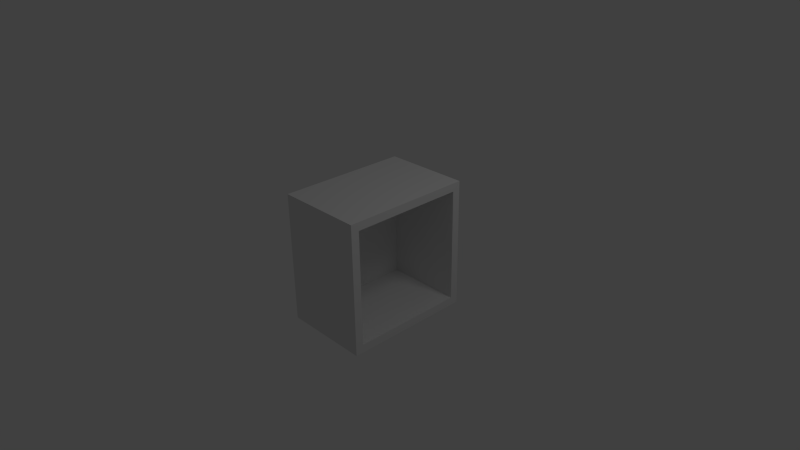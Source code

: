 # Source: Cabinet.blend  (saved by Blender 2.58.0; exported with 4.5.12 LTS)
import bpy
from mathutils import Matrix  # noqa: F401  (used for matrix-valued properties, if any)

bpy.ops.wm.read_factory_settings(use_empty=True)
scene = bpy.context.scene
scene.name = 'Scene'

# ---- collections
col_collection_1 = bpy.data.collections.new('Collection 1'); scene.collection.children.link(col_collection_1)

# ---- materials (node trees are filled in below, after node groups)
mat_material = bpy.data.materials.new('Material')
mat_material.alpha_threshold = 0.0
mat_material.use_transparent_shadow = False
mat_material.roughness = 0.5
mat_material.line_color = (0.0, 0.0, 0.0, 1.0)

# ---- material node trees

# ---- world
world_world = bpy.data.worlds.new('World'); scene.world = world_world
world_world.color = (0.05088, 0.05088, 0.05088)
world_world.use_sun_shadow = False
world_world.sun_shadow_jitter_overblur = 0.0
world_world.cycles.sampling_method = 'MANUAL'
world_world.cycles.sample_map_resolution = 256

# ---- cameras
cam_camera = bpy.data.cameras.new('Camera')
cam_camera.clip_end = 100.0
cam_camera.lens = 35.0
cam_camera.ortho_scale = 7.314
cam_camera.dof.focus_distance = 0.0
cam_camera.dof.aperture_fstop = 128.0

# ---- lights
light_lamp = bpy.data.lights.new('Lamp', 'POINT')
light_lamp.transmission_factor = 0.0
light_lamp.cutoff_distance = 30.0
light_lamp.energy = 100.0
light_lamp.shadow_buffer_clip_start = 1.001
light_lamp.shadow_soft_size = 1.0
light_lamp.shadow_maximum_resolution = 0.006
light_lamp.use_absolute_resolution = True
light_lamp.cycles.use_multiple_importance_sampling = False

# ---- meshes
me_cube = bpy.data.meshes.new('Cube')
me_cube.from_pydata([(1.0, 1.0, -1.0), (1.0, -1.0, -1.0), (-1.0, -1.0, -1.0), (-1.0, 1.0, -1.0), (1.0, 1.0, 1.0), (1.0, -1.0, 1.0), (-1.0, -1.0, 1.0), (-1.0, 1.0, 1.0), (1.0, -5.96e-08, -1.0), (1.788e-07, 1.0, -1.0), (1.0, 1.0, 0.0), (0.0, -1.0, -1.0), (1.0, -1.0, 0.0), (-1.0, 2.98e-07, -1.0), (-1.0, -1.0, 0.0), (-1.0, 1.0, 0.0), (1.0, -5.364e-07, 1.0), (2.384e-07, 1.0, 1.0), (-5.364e-07, -1.0, 1.0), (-1.0, 1.788e-07, 1.0), (8.941e-08, 1.192e-07, -1.0), (-1.192e-07, -1.788e-07, 1.0), (-2.682e-07, -1.0, 0.0), (-1.0, 2.384e-07, 0.0), (2.086e-07, 1.0, 0.0), (1.0, 0.5, -1.0), (1.0, -0.5, -1.0), (0.5, 1.0, -1.0), (-0.5, 1.0, -1.0), (1.0, 1.0, -0.5), (1.0, 1.0, 0.5), (0.5, -1.0, -1.0), (-0.5, -1.0, -1.0), (1.0, -1.0, -0.5), (1.0, -1.0, 0.5), (-1.0, -0.5, -1.0), (-1.0, 0.5, -1.0), (-1.0, -1.0, -0.5), (-1.0, -1.0, 0.5), (-1.0, 1.0, -0.5), (-1.0, 1.0, 0.5), (1.0, 0.5, 1.0), (1.0, -0.5, 1.0), (0.5, 1.0, 1.0), (-0.5, 1.0, 1.0), (0.5, -1.0, 1.0), (-0.5, -1.0, 1.0), (-1.0, -0.5, 1.0), (-1.0, 0.5, 1.0), (4.47e-08, -0.5, -1.0), (0.5, 2.98e-08, -1.0), (1.341e-07, 0.5, -1.0), (-0.5, 2.086e-07, -1.0), (-0.5, 0.0, 1.0), (5.96e-08, 0.5, 1.0), (0.5, -3.576e-07, 1.0), (-3.278e-07, -0.5, 1.0), (-4.023e-07, -1.0, 0.5), (0.5, -1.0, 0.0), (-1.341e-07, -1.0, -0.5), (-0.5, -1.0, 0.0), (-1.0, 2.086e-07, 0.5), (-1.0, -0.5, 0.0), (-1.0, 2.682e-07, -0.5), (-1.0, 0.5, 0.0), (1.937e-07, 1.0, -0.5), (0.5, 1.0, 0.0), (2.235e-07, 1.0, 0.5), (-0.5, 1.0, 0.0), (0.5, -0.5, -1.0), (0.5, 0.5, -1.0), (-0.5, -0.5, -1.0), (-0.5, 0.5, -1.0), (-0.5, 0.5, 1.0), (0.5, 0.5, 1.0), (-0.5, -0.5, 1.0), (0.5, -0.5, 1.0), (0.5, -1.0, 0.5), (0.5, -1.0, -0.5), (-0.5, -1.0, 0.5), (-0.5, -1.0, -0.5), (-1.0, -0.5, 0.5), (-1.0, -0.5, -0.5), (-1.0, 0.5, 0.5), (-1.0, 0.5, -0.5), (0.5, 1.0, -0.5), (0.5, 1.0, 0.5), (-0.5, 1.0, -0.5), (-0.5, 1.0, 0.5), (1.0, 0.75, -1.0), (1.0, 0.25, -1.0), (1.0, -0.75, -1.0), (1.0, -0.25, -1.0), (0.75, 1.0, -1.0), (0.25, 1.0, -1.0), (-0.75, 1.0, -1.0), (-0.25, 1.0, -1.0), (1.0, 1.0, -0.75), (1.0, 1.0, -0.25), (1.0, 1.0, 0.75), (1.0, 1.0, 0.25), (0.75, -1.0, -1.0), (0.25, -1.0, -1.0), (-0.75, -1.0, -1.0), (-0.25, -1.0, -1.0), (1.0, -1.0, -0.75), (1.0, -1.0, -0.25), (1.0, -1.0, 0.75), (1.0, -1.0, 0.25), (-1.0, -0.75, -1.0), (-1.0, -0.25, -1.0), (-1.0, 0.75, -1.0), (-1.0, 0.25, -1.0), (-1.0, -1.0, -0.75), (-1.0, -1.0, -0.25), (-1.0, -1.0, 0.75), (-1.0, -1.0, 0.25), (-1.0, 1.0, -0.75), (-1.0, 1.0, -0.25), (-1.0, 1.0, 0.75), (-1.0, 1.0, 0.25), (1.0, 0.75, 1.0), (1.0, 0.25, 1.0), (1.0, -0.75, 1.0), (1.0, -0.25, 1.0), (0.75, 1.0, 1.0), (0.25, 1.0, 1.0), (-0.75, 1.0, 1.0), (-0.25, 1.0, 1.0), (0.75, -1.0, 1.0), (0.25, -1.0, 1.0), (-0.75, -1.0, 1.0), (-0.25, -1.0, 1.0), (-1.0, -0.75, 1.0), (-1.0, -0.25, 1.0), (-1.0, 0.75, 1.0), (-1.0, 0.25, 1.0), (2.235e-08, -0.75, -1.0), (6.706e-08, -0.25, -1.0), (0.75, -1.49e-08, -1.0), (0.25, 7.451e-08, -1.0), (1.565e-07, 0.75, -1.0), (1.118e-07, 0.25, -1.0), (-0.75, 2.533e-07, -1.0), (-0.25, 1.639e-07, -1.0), (-0.75, 8.941e-08, 1.0), (-0.25, -8.941e-08, 1.0), (1.49e-07, 0.75, 1.0), (-2.98e-08, 0.25, 1.0), (0.75, -4.47e-07, 1.0), (0.25, -2.682e-07, 1.0), (-4.321e-07, -0.75, 1.0), (-2.235e-07, -0.25, 1.0), (-4.694e-07, -1.0, 0.75), (-3.353e-07, -1.0, 0.25), (0.75, -1.0, 0.0), (0.25, -1.0, 0.0), (-6.706e-08, -1.0, -0.75), (-2.012e-07, -1.0, -0.25), (-0.75, -1.0, 0.0), (-0.25, -1.0, 0.0), (-1.0, 1.937e-07, 0.75), (-1.0, 2.235e-07, 0.25), (-1.0, -0.75, 0.0), (-1.0, -0.25, 0.0), (-1.0, 2.831e-07, -0.75), (-1.0, 2.533e-07, -0.25), (-1.0, 0.75, 0.0), (-1.0, 0.25, 0.0), (1.863e-07, 1.0, -0.75), (2.012e-07, 1.0, -0.25), (0.75, 1.0, 0.0), (0.25, 1.0, 0.0), (2.31e-07, 1.0, 0.75), (2.161e-07, 1.0, 0.25), (-0.75, 1.0, 0.0), (-0.25, 1.0, 0.0), (0.5, -0.75, -1.0), (0.75, -0.5, -1.0), (0.5, -0.25, -1.0), (0.25, -0.5, -1.0), (0.5, 0.25, -1.0), (0.75, 0.5, -1.0), (0.5, 0.75, -1.0), (0.25, 0.5, -1.0), (-0.5, -0.75, -1.0), (-0.25, -0.5, -1.0), (-0.5, -0.25, -1.0), (-0.75, -0.5, -1.0), (-0.5, 0.25, -1.0), (-0.25, 0.5, -1.0), (-0.5, 0.75, -1.0), (-0.75, 0.5, -1.0), (-0.75, 0.5, 1.0), (-0.5, 0.75, 1.0), (-0.25, 0.5, 1.0), (-0.5, 0.25, 1.0), (0.25, 0.5, 1.0), (0.5, 0.75, 1.0), (0.75, 0.5, 1.0), (0.5, 0.25, 1.0), (-0.75, -0.5, 1.0), (-0.5, -0.25, 1.0), (-0.25, -0.5, 1.0), (-0.5, -0.75, 1.0), (0.25, -0.5, 1.0), (0.5, -0.25, 1.0), (0.75, -0.5, 1.0), (0.5, -0.75, 1.0), (0.5, -1.0, 0.75), (0.75, -1.0, 0.5), (0.5, -1.0, 0.25), (0.25, -1.0, 0.5), (0.5, -1.0, -0.25), (0.75, -1.0, -0.5), (0.5, -1.0, -0.75), (0.25, -1.0, -0.5), (-0.5, -1.0, 0.75), (-0.25, -1.0, 0.5), (-0.5, -1.0, 0.25), (-0.75, -1.0, 0.5), (-0.5, -1.0, -0.25), (-0.25, -1.0, -0.5), (-0.5, -1.0, -0.75), (-0.75, -1.0, -0.5), (-1.0, -0.5, 0.75), (-1.0, -0.75, 0.5), (-1.0, -0.5, 0.25), (-1.0, -0.25, 0.5), (-1.0, -0.5, -0.25), (-1.0, -0.75, -0.5), (-1.0, -0.5, -0.75), (-1.0, -0.25, -0.5), (-1.0, 0.5, 0.75), (-1.0, 0.25, 0.5), (-1.0, 0.5, 0.25), (-1.0, 0.75, 0.5), (-1.0, 0.5, -0.25), (-1.0, 0.25, -0.5), (-1.0, 0.5, -0.75), (-1.0, 0.75, -0.5), (0.5, 1.0, -0.75), (0.75, 1.0, -0.5), (0.5, 1.0, -0.25), (0.25, 1.0, -0.5), (0.5, 1.0, 0.25), (0.75, 1.0, 0.5), (0.5, 1.0, 0.75), (0.25, 1.0, 0.5), (-0.5, 1.0, -0.75), (-0.25, 1.0, -0.5), (-0.5, 1.0, -0.25), (-0.75, 1.0, -0.5), (-0.5, 1.0, 0.25), (-0.25, 1.0, 0.5), (-0.5, 1.0, 0.75), (-0.75, 1.0, 0.5), (0.75, -0.75, -1.0), (0.75, -0.25, -1.0), (0.25, -0.75, -1.0), (0.25, -0.25, -1.0), (0.75, 0.25, -1.0), (0.75, 0.75, -1.0), (0.25, 0.25, -1.0), (0.25, 0.75, -1.0), (-0.25, -0.75, -1.0), (-0.25, -0.25, -1.0), (-0.75, -0.75, -1.0), (-0.75, -0.25, -1.0), (-0.25, 0.25, -1.0), (-0.25, 0.75, -1.0), (-0.75, 0.25, -1.0), (-0.75, 0.75, -1.0), (-0.75, 0.75, 1.0), (-0.25, 0.75, 1.0), (-0.75, 0.25, 1.0), (-0.25, 0.25, 1.0), (0.25, 0.75, 1.0), (0.75, 0.75, 1.0), (0.25, 0.25, 1.0), (0.75, 0.25, 1.0), (-0.75, -0.25, 1.0), (-0.25, -0.25, 1.0), (-0.75, -0.75, 1.0), (-0.25, -0.75, 1.0), (0.25, -0.25, 1.0), (0.75, -0.25, 1.0), (0.25, -0.75, 1.0), (0.75, -0.75, 1.0), (0.75, -1.0, 0.75), (0.75, -1.0, 0.25), (0.25, -1.0, 0.75), (0.25, -1.0, 0.25), (0.75, -1.0, -0.25), (0.75, -1.0, -0.75), (0.25, -1.0, -0.25), (0.25, -1.0, -0.75), (-0.25, -1.0, 0.75), (-0.25, -1.0, 0.25), (-0.75, -1.0, 0.75), (-0.75, -1.0, 0.25), (-0.25, -1.0, -0.25), (-0.25, -1.0, -0.75), (-0.75, -1.0, -0.25), (-0.75, -1.0, -0.75), (-1.0, -0.75, 0.75), (-1.0, -0.75, 0.25), (-1.0, -0.25, 0.75), (-1.0, -0.25, 0.25), (-1.0, -0.75, -0.25), (-1.0, -0.75, -0.75), (-1.0, -0.25, -0.25), (-1.0, -0.25, -0.75), (-1.0, 0.25, 0.75), (-1.0, 0.25, 0.25), (-1.0, 0.75, 0.75), (-1.0, 0.75, 0.25), (-1.0, 0.25, -0.25), (-1.0, 0.25, -0.75), (-1.0, 0.75, -0.25), (-1.0, 0.75, -0.75), (0.75, 1.0, -0.75), (0.75, 1.0, -0.25), (0.25, 1.0, -0.75), (0.25, 1.0, -0.25), (0.75, 1.0, 0.25), (0.75, 1.0, 0.75), (0.25, 1.0, 0.25), (0.25, 1.0, 0.75), (-0.25, 1.0, -0.75), (-0.25, 1.0, -0.25), (-0.75, 1.0, -0.75), (-0.75, 1.0, -0.25), (-0.25, 1.0, 0.25), (-0.25, 1.0, 0.75), (-0.75, 1.0, 0.25), (-0.75, 1.0, 0.75), (1.0, 0.875, -1.0), (1.0, 0.625, -1.0), (1.0, 0.125, -1.0), (1.0, 0.375, -1.0), (1.0, -0.875, -1.0), (1.0, -0.625, -1.0), (1.0, -0.125, -1.0), (1.0, -0.375, -1.0), (0.875, 1.0, -1.0), (0.625, 1.0, -1.0), (0.125, 1.0, -1.0), (0.375, 1.0, -1.0), (-0.875, 1.0, -1.0), (-0.625, 1.0, -1.0), (-0.375, 1.0, -1.0), (-0.125, 1.0, -1.0), (1.0, 1.0, -0.875), (1.0, 1.0, -0.625), (1.0, 1.0, -0.125), (1.0, 1.0, -0.375), (1.0, 1.0, 0.875), (1.0, 1.0, 0.625), (1.0, 1.0, 0.125), (1.0, 1.0, 0.375), (0.875, -1.0, -1.0), (0.625, -1.0, -1.0), (0.125, -1.0, -1.0), (0.375, -1.0, -1.0), (-0.875, -1.0, -1.0), (-0.625, -1.0, -1.0), (-0.125, -1.0, -1.0), (-0.375, -1.0, -1.0), (1.0, -1.0, -0.875), (1.0, -1.0, -0.625), (1.0, -1.0, -0.125), (1.0, -1.0, -0.375), (1.0, -1.0, 0.875), (1.0, -1.0, 0.625), (1.0, -1.0, 0.125), (1.0, -1.0, 0.375), (-1.0, -0.875, -1.0), (-1.0, -0.625, -1.0), (-1.0, -0.125, -1.0), (-1.0, -0.375, -1.0), (-1.0, 0.875, -1.0), (-1.0, 0.625, -1.0), (-1.0, 0.125, -1.0), (-1.0, 0.375, -1.0), (-1.0, -1.0, -0.875), (-1.0, -1.0, -0.625), (-1.0, -1.0, -0.125), (-1.0, -1.0, -0.375), (-1.0, -1.0, 0.875), (-1.0, -1.0, 0.625), (-1.0, -1.0, 0.125), (-1.0, -1.0, 0.375), (-1.0, 1.0, -0.875), (-1.0, 1.0, -0.625), (-1.0, 1.0, -0.125), (-1.0, 1.0, -0.375), (-1.0, 1.0, 0.875), (-1.0, 1.0, 0.625), (-1.0, 1.0, 0.125), (-1.0, 1.0, 0.375), (1.0, 0.875, 1.0), (1.0, 0.625, 1.0), (1.0, 0.125, 1.0), (1.0, 0.375, 1.0), (1.0, -0.875, 1.0), (1.0, -0.625, 1.0), (1.0, -0.125, 1.0), (1.0, -0.375, 1.0), (0.875, 1.0, 1.0), (0.625, 1.0, 1.0), (0.125, 1.0, 1.0), (0.375, 1.0, 1.0), (-0.875, 1.0, 1.0), (-0.625, 1.0, 1.0), (-0.125, 1.0, 1.0), (-0.375, 1.0, 1.0), (0.875, -1.0, 1.0), (0.625, -1.0, 1.0), (0.125, -1.0, 1.0), (0.375, -1.0, 1.0), (-0.875, -1.0, 1.0), (-0.625, -1.0, 1.0), (-0.125, -1.0, 1.0), (-0.375, -1.0, 1.0), (-1.0, -0.875, 1.0), (-1.0, -0.625, 1.0), (-1.0, -0.125, 1.0), (-1.0, -0.375, 1.0), (-1.0, 0.875, 1.0), (-1.0, 0.625, 1.0), (-1.0, 0.125, 1.0), (-1.0, 0.375, 1.0), (1.118e-08, -0.875, -1.0), (3.353e-08, -0.625, -1.0), (7.823e-08, -0.125, -1.0), (5.588e-08, -0.375, -1.0), (0.875, -3.725e-08, -1.0), (0.625, 7.451e-09, -1.0), (0.125, 9.686e-08, -1.0), (0.375, 5.215e-08, -1.0), (1.676e-07, 0.875, -1.0), (1.453e-07, 0.625, -1.0), (1.006e-07, 0.125, -1.0), (1.229e-07, 0.375, -1.0), (-0.875, 2.757e-07, -1.0), (-0.625, 2.31e-07, -1.0), (-0.125, 1.416e-07, -1.0), (-0.375, 1.863e-07, -1.0), (-0.875, 1.341e-07, 1.0), (-0.625, 4.47e-08, 1.0), (-0.125, -1.341e-07, 1.0), (-0.375, -4.47e-08, 1.0), (1.937e-07, 0.875, 1.0), (1.043e-07, 0.625, 1.0), (-7.451e-08, 0.125, 1.0), (1.49e-08, 0.375, 1.0), (0.875, -4.917e-07, 1.0), (0.625, -4.023e-07, 1.0), (0.125, -2.235e-07, 1.0), (0.375, -3.129e-07, 1.0), (-4.843e-07, -0.875, 1.0), (-3.8e-07, -0.625, 1.0), (-1.714e-07, -0.125, 1.0), (-2.757e-07, -0.375, 1.0), (1.0, -5.066e-07, 0.875), (1.0, 0.875, 0.0), (1.0, -8.941e-08, -0.875), (1.0, -0.875, 0.0), (-5.029e-07, -1.0, 0.875), (-4.359e-07, -1.0, 0.625), (-3.017e-07, -1.0, 0.125), (-3.688e-07, -1.0, 0.375), (0.875, -1.0, 0.0), (0.625, -1.0, 0.0), (0.125, -1.0, 0.0), (0.375, -1.0, 0.0), (-3.353e-08, -1.0, -0.875), (-1.006e-07, -1.0, -0.625), (-2.347e-07, -1.0, -0.125), (-1.676e-07, -1.0, -0.375), (-0.875, -1.0, 0.0), (-0.625, -1.0, 0.0), (-0.125, -1.0, 0.0), (-0.375, -1.0, 0.0), (-1.0, 1.863e-07, 0.875), (-1.0, 2.012e-07, 0.625), (-1.0, 2.31e-07, 0.125), (-1.0, 2.161e-07, 0.375), (-1.0, -0.875, 0.0), (-1.0, -0.625, 0.0), (-1.0, -0.125, 0.0), (-1.0, -0.375, 0.0), (-1.0, 2.906e-07, -0.875), (-1.0, 2.757e-07, -0.625), (-1.0, 2.459e-07, -0.125), (-1.0, 2.608e-07, -0.375), (-1.0, 0.875, 0.0), (-1.0, 0.625, 0.0), (-1.0, 0.125, 0.0), (-1.0, 0.375, 0.0), (1.825e-07, 1.0, -0.875), (1.9e-07, 1.0, -0.625), (2.049e-07, 1.0, -0.125), (1.974e-07, 1.0, -0.375), (0.875, 1.0, 0.0), (0.625, 1.0, 0.0), (0.125, 1.0, 0.0), (0.375, 1.0, 0.0), (2.347e-07, 1.0, 0.875), (2.272e-07, 1.0, 0.625), (2.123e-07, 1.0, 0.125), (2.198e-07, 1.0, 0.375), (-0.875, 1.0, 0.0), (-0.625, 1.0, 0.0), (-0.125, 1.0, 0.0), (-0.375, 1.0, 0.0), (0.5, -0.875, -1.0), (0.5, -0.625, -1.0), (0.875, -0.5, -1.0), (0.625, -0.5, -1.0), (0.5, -0.125, -1.0), (0.5, -0.375, -1.0), (0.125, -0.5, -1.0), (0.375, -0.5, -1.0), (0.5, 0.125, -1.0), (0.5, 0.375, -1.0), (0.875, 0.5, -1.0), (0.625, 0.5, -1.0), (0.5, 0.875, -1.0), (0.5, 0.625, -1.0), (0.125, 0.5, -1.0), (0.375, 0.5, -1.0), (-0.5, -0.875, -1.0), (-0.5, -0.625, -1.0), (-0.125, -0.5, -1.0), (-0.375, -0.5, -1.0), (-0.5, -0.125, -1.0), (-0.5, -0.375, -1.0), (-0.875, -0.5, -1.0), (-0.625, -0.5, -1.0), (-0.5, 0.125, -1.0), (-0.5, 0.375, -1.0), (-0.125, 0.5, -1.0), (-0.375, 0.5, -1.0), (-0.5, 0.875, -1.0), (-0.5, 0.625, -1.0), (-0.875, 0.5, -1.0), (-0.625, 0.5, -1.0), (-0.875, 0.5, 1.0), (-0.625, 0.5, 1.0), (-0.5, 0.875, 1.0), (-0.5, 0.625, 1.0), (-0.125, 0.5, 1.0), (-0.375, 0.5, 1.0), (-0.5, 0.125, 1.0), (-0.5, 0.375, 1.0), (0.125, 0.5, 1.0), (0.375, 0.5, 1.0), (0.5, 0.875, 1.0), (0.5, 0.625, 1.0), (0.875, 0.5, 1.0), (0.625, 0.5, 1.0), (0.5, 0.125, 1.0), (0.5, 0.375, 1.0), (-0.875, -0.5, 1.0), (-0.625, -0.5, 1.0), (-0.5, -0.125, 1.0), (-0.5, -0.375, 1.0), (-0.125, -0.5, 1.0), (-0.375, -0.5, 1.0), (-0.5, -0.875, 1.0), (-0.5, -0.625, 1.0), (0.125, -0.5, 1.0), (0.375, -0.5, 1.0), (0.5, -0.125, 1.0), (0.5, -0.375, 1.0), (0.875, -0.5, 1.0), (0.625, -0.5, 1.0), (0.5, -0.875, 1.0), (0.5, -0.625, 1.0), (1.0, 0.5, 0.875), (1.0, 0.875, 0.5), (1.0, 0.875, -0.5), (1.0, 0.5, -0.875), (1.0, -0.5, 0.875), (1.0, -0.875, 0.5), (1.0, -0.5, -0.875), (1.0, -0.875, -0.5), (0.5, -1.0, 0.875), (0.5, -1.0, 0.625), (0.875, -1.0, 0.5), (0.625, -1.0, 0.5), (0.5, -1.0, 0.125), (0.5, -1.0, 0.375), (0.125, -1.0, 0.5), (0.375, -1.0, 0.5), (0.5, -1.0, -0.125), (0.5, -1.0, -0.375), (0.875, -1.0, -0.5), (0.625, -1.0, -0.5), (0.5, -1.0, -0.875), (0.5, -1.0, -0.625), (0.125, -1.0, -0.5), (0.375, -1.0, -0.5), (-0.5, -1.0, 0.875), (-0.5, -1.0, 0.625), (-0.125, -1.0, 0.5), (-0.375, -1.0, 0.5), (-0.5, -1.0, 0.125), (-0.5, -1.0, 0.375), (-0.875, -1.0, 0.5), (-0.625, -1.0, 0.5), (-0.5, -1.0, -0.125), (-0.5, -1.0, -0.375), (-0.125, -1.0, -0.5), (-0.375, -1.0, -0.5), (-0.5, -1.0, -0.875), (-0.5, -1.0, -0.625), (-0.875, -1.0, -0.5), (-0.625, -1.0, -0.5), (-1.0, -0.5, 0.875), (-1.0, -0.5, 0.625), (-1.0, -0.875, 0.5), (-1.0, -0.625, 0.5), (-1.0, -0.5, 0.125), (-1.0, -0.5, 0.375), (-1.0, -0.125, 0.5), (-1.0, -0.375, 0.5), (-1.0, -0.5, -0.125), (-1.0, -0.5, -0.375), (-1.0, -0.875, -0.5), (-1.0, -0.625, -0.5), (-1.0, -0.5, -0.875), (-1.0, -0.5, -0.625), (-1.0, -0.125, -0.5), (-1.0, -0.375, -0.5), (-1.0, 0.5, 0.875), (-1.0, 0.5, 0.625), (-1.0, 0.125, 0.5), (-1.0, 0.375, 0.5), (-1.0, 0.5, 0.125), (-1.0, 0.5, 0.375), (-1.0, 0.875, 0.5), (-1.0, 0.625, 0.5), (-1.0, 0.5, -0.125), (-1.0, 0.5, -0.375), (-1.0, 0.125, -0.5), (-1.0, 0.375, -0.5), (-1.0, 0.5, -0.875), (-1.0, 0.5, -0.625), (-1.0, 0.875, -0.5), (-1.0, 0.625, -0.5), (0.5, 1.0, -0.875), (0.5, 1.0, -0.625), (0.875, 1.0, -0.5), (0.625, 1.0, -0.5), (0.5, 1.0, -0.125), (0.5, 1.0, -0.375), (0.125, 1.0, -0.5), (0.375, 1.0, -0.5), (0.5, 1.0, 0.125), (0.5, 1.0, 0.375), (0.875, 1.0, 0.5), (0.625, 1.0, 0.5), (0.5, 1.0, 0.875), (0.5, 1.0, 0.625), (0.125, 1.0, 0.5), (0.375, 1.0, 0.5), (-0.5, 1.0, -0.875), (-0.5, 1.0, -0.625), (-0.125, 1.0, -0.5), (-0.375, 1.0, -0.5), (-0.5, 1.0, -0.125), (-0.5, 1.0, -0.375), (-0.875, 1.0, -0.5), (-0.625, 1.0, -0.5), (-0.5, 1.0, 0.125), (-0.5, 1.0, 0.375), (-0.125, 1.0, 0.5), (-0.375, 1.0, 0.5), (-0.5, 1.0, 0.875), (-0.5, 1.0, 0.625), (-0.875, 1.0, 0.5), (-0.625, 1.0, 0.5), (0.75, -0.875, -1.0), (0.875, -0.75, -1.0), (0.75, -0.625, -1.0), (0.625, -0.75, -1.0), (0.75, -0.375, -1.0), (0.875, -0.25, -1.0), (0.75, -0.125, -1.0), (0.625, -0.25, -1.0), (0.25, -0.875, -1.0), (0.375, -0.75, -1.0), (0.25, -0.625, -1.0), (0.125, -0.75, -1.0), (0.25, -0.375, -1.0), (0.375, -0.25, -1.0), (0.25, -0.125, -1.0), (0.125, -0.25, -1.0), (0.75, 0.125, -1.0), (0.875, 0.25, -1.0), (0.75, 0.375, -1.0), (0.625, 0.25, -1.0), (0.75, 0.625, -1.0), (0.875, 0.75, -1.0), (0.75, 0.875, -1.0), (0.625, 0.75, -1.0), (0.25, 0.125, -1.0), (0.375, 0.25, -1.0), (0.25, 0.375, -1.0), (0.125, 0.25, -1.0), (0.25, 0.625, -1.0), (0.375, 0.75, -1.0), (0.25, 0.875, -1.0), (0.125, 0.75, -1.0), (-0.25, -0.875, -1.0), (-0.125, -0.75, -1.0), (-0.25, -0.625, -1.0), (-0.375, -0.75, -1.0), (-0.25, -0.375, -1.0), (-0.125, -0.25, -1.0), (-0.25, -0.125, -1.0), (-0.375, -0.25, -1.0), (-0.75, -0.875, -1.0), (-0.625, -0.75, -1.0), (-0.75, -0.625, -1.0), (-0.875, -0.75, -1.0), (-0.75, -0.375, -1.0), (-0.625, -0.25, -1.0), (-0.75, -0.125, -1.0), (-0.875, -0.25, -1.0), (-0.25, 0.125, -1.0), (-0.125, 0.25, -1.0), (-0.25, 0.375, -1.0), (-0.375, 0.25, -1.0), (-0.25, 0.625, -1.0), (-0.125, 0.75, -1.0), (-0.25, 0.875, -1.0), (-0.375, 0.75, -1.0), (-0.75, 0.125, -1.0), (-0.625, 0.25, -1.0), (-0.75, 0.375, -1.0), (-0.875, 0.25, -1.0), (-0.75, 0.625, -1.0), (-0.625, 0.75, -1.0), (-0.75, 0.875, -1.0), (-0.875, 0.75, -1.0), (-0.875, 0.75, 1.0), (-0.75, 0.875, 1.0), (-0.625, 0.75, 1.0), (-0.75, 0.625, 1.0), (-0.375, 0.75, 1.0), (-0.25, 0.875, 1.0), (-0.125, 0.75, 1.0), (-0.25, 0.625, 1.0), (-0.875, 0.25, 1.0), (-0.75, 0.375, 1.0), (-0.625, 0.25, 1.0), (-0.75, 0.125, 1.0), (-0.375, 0.25, 1.0), (-0.25, 0.375, 1.0), (-0.125, 0.25, 1.0), (-0.25, 0.125, 1.0), (0.125, 0.75, 1.0), (0.25, 0.875, 1.0), (0.375, 0.75, 1.0), (0.25, 0.625, 1.0), (0.625, 0.75, 1.0), (0.75, 0.875, 1.0), (0.875, 0.75, 1.0), (0.75, 0.625, 1.0), (0.125, 0.25, 1.0), (0.25, 0.375, 1.0), (0.375, 0.25, 1.0), (0.25, 0.125, 1.0), (0.625, 0.25, 1.0), (0.75, 0.375, 1.0), (0.875, 0.25, 1.0), (0.75, 0.125, 1.0), (-0.875, -0.25, 1.0), (-0.75, -0.125, 1.0), (-0.625, -0.25, 1.0), (-0.75, -0.375, 1.0), (-0.375, -0.25, 1.0), (-0.25, -0.125, 1.0), (-0.125, -0.25, 1.0), (-0.25, -0.375, 1.0), (-0.875, -0.75, 1.0), (-0.75, -0.625, 1.0), (-0.625, -0.75, 1.0), (-0.75, -0.875, 1.0), (-0.375, -0.75, 1.0), (-0.25, -0.625, 1.0), (-0.125, -0.75, 1.0), (-0.25, -0.875, 1.0), (0.125, -0.25, 1.0), (0.25, -0.125, 1.0), (0.375, -0.25, 1.0), (0.25, -0.375, 1.0), (0.625, -0.25, 1.0), (0.75, -0.125, 1.0), (0.875, -0.25, 1.0), (0.75, -0.375, 1.0), (0.125, -0.75, 1.0), (0.25, -0.625, 1.0), (0.375, -0.75, 1.0), (0.25, -0.875, 1.0), (0.625, -0.75, 1.0), (0.75, -0.625, 1.0), (0.875, -0.75, 1.0), (0.75, -0.875, 1.0), (1.0, 0.75, 0.875), (1.0, 0.875, 0.75), (1.0, 0.875, 0.25), (1.0, 0.25, 0.875), (1.0, 0.875, -0.25), (1.0, 0.875, -0.75), (1.0, 0.75, -0.875), (1.0, 0.25, -0.875), (1.0, -0.25, 0.875), (1.0, -0.75, 0.875), (1.0, -0.875, 0.75), (1.0, -0.875, 0.25), (1.0, -0.25, -0.875), (1.0, -0.875, -0.25), (1.0, -0.75, -0.875), (1.0, -0.875, -0.75), (0.75, -1.0, 0.875), (0.875, -1.0, 0.75), (0.75, -1.0, 0.625), (0.625, -1.0, 0.75), (0.75, -1.0, 0.375), (0.875, -1.0, 0.25), (0.75, -1.0, 0.125), (0.625, -1.0, 0.25), (0.25, -1.0, 0.875), (0.375, -1.0, 0.75), (0.25, -1.0, 0.625), (0.125, -1.0, 0.75), (0.25, -1.0, 0.375), (0.375, -1.0, 0.25), (0.25, -1.0, 0.125), (0.125, -1.0, 0.25), (0.75, -1.0, -0.125), (0.875, -1.0, -0.25), (0.75, -1.0, -0.375), (0.625, -1.0, -0.25), (0.75, -1.0, -0.625), (0.875, -1.0, -0.75), (0.75, -1.0, -0.875), (0.625, -1.0, -0.75), (0.25, -1.0, -0.125), (0.375, -1.0, -0.25), (0.25, -1.0, -0.375), (0.125, -1.0, -0.25), (0.25, -1.0, -0.625), (0.375, -1.0, -0.75), (0.25, -1.0, -0.875), (0.125, -1.0, -0.75), (-0.25, -1.0, 0.875), (-0.125, -1.0, 0.75), (-0.25, -1.0, 0.625), (-0.375, -1.0, 0.75), (-0.25, -1.0, 0.375), (-0.125, -1.0, 0.25), (-0.25, -1.0, 0.125), (-0.375, -1.0, 0.25), (-0.75, -1.0, 0.875), (-0.625, -1.0, 0.75), (-0.75, -1.0, 0.625), (-0.875, -1.0, 0.75), (-0.75, -1.0, 0.375), (-0.625, -1.0, 0.25), (-0.75, -1.0, 0.125), (-0.875, -1.0, 0.25), (-0.25, -1.0, -0.125), (-0.125, -1.0, -0.25), (-0.25, -1.0, -0.375), (-0.375, -1.0, -0.25), (-0.25, -1.0, -0.625), (-0.125, -1.0, -0.75), (-0.25, -1.0, -0.875), (-0.375, -1.0, -0.75), (-0.75, -1.0, -0.125), (-0.625, -1.0, -0.25), (-0.75, -1.0, -0.375), (-0.875, -1.0, -0.25), (-0.75, -1.0, -0.625), (-0.625, -1.0, -0.75), (-0.75, -1.0, -0.875), (-0.875, -1.0, -0.75), (-1.0, -0.75, 0.875), (-1.0, -0.875, 0.75), (-1.0, -0.75, 0.625), (-1.0, -0.625, 0.75), (-1.0, -0.75, 0.375), (-1.0, -0.875, 0.25), (-1.0, -0.75, 0.125), (-1.0, -0.625, 0.25), (-1.0, -0.25, 0.875), (-1.0, -0.375, 0.75), (-1.0, -0.25, 0.625), (-1.0, -0.125, 0.75), (-1.0, -0.25, 0.375), (-1.0, -0.375, 0.25), (-1.0, -0.25, 0.125), (-1.0, -0.125, 0.25), (-1.0, -0.75, -0.125), (-1.0, -0.875, -0.25), (-1.0, -0.75, -0.375), (-1.0, -0.625, -0.25), (-1.0, -0.75, -0.625), (-1.0, -0.875, -0.75), (-1.0, -0.75, -0.875), (-1.0, -0.625, -0.75), (-1.0, -0.25, -0.125), (-1.0, -0.375, -0.25), (-1.0, -0.25, -0.375), (-1.0, -0.125, -0.25), (-1.0, -0.25, -0.625), (-1.0, -0.375, -0.75), (-1.0, -0.25, -0.875), (-1.0, -0.125, -0.75), (-1.0, 0.25, 0.875), (-1.0, 0.125, 0.75), (-1.0, 0.25, 0.625), (-1.0, 0.375, 0.75), (-1.0, 0.25, 0.375), (-1.0, 0.125, 0.25), (-1.0, 0.25, 0.125), (-1.0, 0.375, 0.25), (-1.0, 0.75, 0.875), (-1.0, 0.625, 0.75), (-1.0, 0.75, 0.625), (-1.0, 0.875, 0.75), (-1.0, 0.75, 0.375), (-1.0, 0.625, 0.25), (-1.0, 0.75, 0.125), (-1.0, 0.875, 0.25), (-1.0, 0.25, -0.125), (-1.0, 0.125, -0.25), (-1.0, 0.25, -0.375), (-1.0, 0.375, -0.25), (-1.0, 0.25, -0.625), (-1.0, 0.125, -0.75), (-1.0, 0.25, -0.875), (-1.0, 0.375, -0.75), (-1.0, 0.75, -0.125), (-1.0, 0.625, -0.25), (-1.0, 0.75, -0.375), (-1.0, 0.875, -0.25), (-1.0, 0.75, -0.625), (-1.0, 0.625, -0.75), (-1.0, 0.75, -0.875), (-1.0, 0.875, -0.75), (0.75, 1.0, -0.875), (0.875, 1.0, -0.75), (0.75, 1.0, -0.625), (0.625, 1.0, -0.75), (0.75, 1.0, -0.375), (0.875, 1.0, -0.25), (0.75, 1.0, -0.125), (0.625, 1.0, -0.25), (0.25, 1.0, -0.875), (0.375, 1.0, -0.75), (0.25, 1.0, -0.625), (0.125, 1.0, -0.75), (0.25, 1.0, -0.375), (0.375, 1.0, -0.25), (0.25, 1.0, -0.125), (0.125, 1.0, -0.25), (0.75, 1.0, 0.125), (0.875, 1.0, 0.25), (0.75, 1.0, 0.375), (0.625, 1.0, 0.25), (0.75, 1.0, 0.625), (0.875, 1.0, 0.75), (0.75, 1.0, 0.875), (0.625, 1.0, 0.75), (0.25, 1.0, 0.125), (0.375, 1.0, 0.25), (0.25, 1.0, 0.375), (0.125, 1.0, 0.25), (0.25, 1.0, 0.625), (0.375, 1.0, 0.75), (0.25, 1.0, 0.875), (0.125, 1.0, 0.75), (-0.25, 1.0, -0.875), (-0.125, 1.0, -0.75), (-0.25, 1.0, -0.625), (-0.375, 1.0, -0.75), (-0.25, 1.0, -0.375), (-0.125, 1.0, -0.25), (-0.25, 1.0, -0.125), (-0.375, 1.0, -0.25), (-0.75, 1.0, -0.875), (-0.625, 1.0, -0.75), (-0.75, 1.0, -0.625), (-0.875, 1.0, -0.75), (-0.75, 1.0, -0.375), (-0.625, 1.0, -0.25), (-0.75, 1.0, -0.125), (-0.875, 1.0, -0.25), (-0.25, 1.0, 0.125), (-0.125, 1.0, 0.25), (-0.25, 1.0, 0.375), (-0.375, 1.0, 0.25), (-0.25, 1.0, 0.625), (-0.125, 1.0, 0.75), (-0.25, 1.0, 0.875), (-0.375, 1.0, 0.75), (-0.75, 1.0, 0.125), (-0.625, 1.0, 0.25), (-0.75, 1.0, 0.375), (-0.875, 1.0, 0.25), (-0.75, 1.0, 0.625), (-0.625, 1.0, 0.75), (-0.75, 1.0, 0.875), (-0.875, 1.0, 0.75), (0.875, -0.875, -1.0), (0.875, -0.625, -1.0), (0.625, -0.875, -1.0), (0.625, -0.625, -1.0), (0.875, -0.375, -1.0), (0.875, -0.125, -1.0), (0.625, -0.375, -1.0), (0.625, -0.125, -1.0), (0.375, -0.875, -1.0), (0.375, -0.625, -1.0), (0.125, -0.875, -1.0), (0.125, -0.625, -1.0), (0.375, -0.375, -1.0), (0.375, -0.125, -1.0), (0.125, -0.375, -1.0), (0.125, -0.125, -1.0), (0.875, 0.125, -1.0), (0.875, 0.375, -1.0), (0.625, 0.125, -1.0), (0.625, 0.375, -1.0), (0.875, 0.625, -1.0), (0.875, 0.875, -1.0), (0.625, 0.625, -1.0), (0.625, 0.875, -1.0), (0.375, 0.125, -1.0), (0.375, 0.375, -1.0), (0.125, 0.125, -1.0), (0.125, 0.375, -1.0), (0.375, 0.625, -1.0), (0.375, 0.875, -1.0), (0.125, 0.625, -1.0), (0.125, 0.875, -1.0), (-0.125, -0.875, -1.0), (-0.125, -0.625, -1.0), (-0.375, -0.875, -1.0), (-0.375, -0.625, -1.0), (-0.125, -0.375, -1.0), (-0.125, -0.125, -1.0), (-0.375, -0.375, -1.0), (-0.375, -0.125, -1.0), (-0.625, -0.875, -1.0), (-0.625, -0.625, -1.0), (-0.875, -0.875, -1.0), (-0.875, -0.625, -1.0), (-0.625, -0.375, -1.0), (-0.625, -0.125, -1.0), (-0.875, -0.375, -1.0), (-0.875, -0.125, -1.0), (-0.125, 0.125, -1.0), (-0.125, 0.375, -1.0), (-0.375, 0.125, -1.0), (-0.375, 0.375, -1.0), (-0.125, 0.625, -1.0), (-0.125, 0.875, -1.0), (-0.375, 0.625, -1.0), (-0.375, 0.875, -1.0), (-0.625, 0.125, -1.0), (-0.625, 0.375, -1.0), (-0.875, 0.125, -1.0), (-0.875, 0.375, -1.0), (-0.625, 0.625, -1.0), (-0.625, 0.875, -1.0), (-0.875, 0.625, -1.0), (-0.875, 0.875, -1.0), (-0.875, 0.875, 1.0), (-0.625, 0.875, 1.0), (-0.875, 0.625, 1.0), (-0.625, 0.625, 1.0), (-0.375, 0.875, 1.0), (-0.125, 0.875, 1.0), (-0.375, 0.625, 1.0), (-0.125, 0.625, 1.0), (-0.875, 0.375, 1.0), (-0.625, 0.375, 1.0), (-0.875, 0.125, 1.0), (-0.625, 0.125, 1.0), (-0.375, 0.375, 1.0), (-0.125, 0.375, 1.0), (-0.375, 0.125, 1.0), (-0.125, 0.125, 1.0), (0.125, 0.875, 1.0), (0.375, 0.875, 1.0), (0.125, 0.625, 1.0), (0.375, 0.625, 1.0), (0.625, 0.875, 1.0), (0.875, 0.875, 1.0), (0.625, 0.625, 1.0), (0.875, 0.625, 1.0), (0.125, 0.375, 1.0), (0.375, 0.375, 1.0), (0.125, 0.125, 1.0), (0.375, 0.125, 1.0), (0.625, 0.375, 1.0), (0.875, 0.375, 1.0), (0.625, 0.125, 1.0), (0.875, 0.125, 1.0), (-0.875, -0.125, 1.0), (-0.625, -0.125, 1.0), (-0.875, -0.375, 1.0), (-0.625, -0.375, 1.0), (-0.375, -0.125, 1.0), (-0.125, -0.125, 1.0), (-0.375, -0.375, 1.0), (-0.125, -0.375, 1.0), (-0.875, -0.625, 1.0), (-0.625, -0.625, 1.0), (-0.875, -0.875, 1.0), (-0.625, -0.875, 1.0), (-0.375, -0.625, 1.0), (-0.125, -0.625, 1.0), (-0.375, -0.875, 1.0), (-0.125, -0.875, 1.0), (0.125, -0.125, 1.0), (0.375, -0.125, 1.0), (0.125, -0.375, 1.0), (0.375, -0.375, 1.0), (0.625, -0.125, 1.0), (0.875, -0.125, 1.0), (0.625, -0.375, 1.0), (0.875, -0.375, 1.0), (0.125, -0.625, 1.0), (0.375, -0.625, 1.0), (0.125, -0.875, 1.0), (0.375, -0.875, 1.0), (0.625, -0.625, 1.0), (0.875, -0.625, 1.0), (0.625, -0.875, 1.0), (0.875, -0.875, 1.0), (1.0, 0.875, 0.875), (1.0, 0.875, 0.625), (1.0, 0.625, 0.875), (1.0, 0.875, 0.375), (1.0, 0.875, 0.125), (1.0, 0.375, 0.875), (1.0, 0.125, 0.875), (1.0, 0.875, -0.125), (1.0, 0.875, -0.375), (1.0, 0.875, -0.625), (1.0, 0.875, -0.875), (1.0, 0.625, -0.875), (1.0, 0.375, -0.875), (1.0, 0.125, -0.875), (1.0, -0.125, 0.875), (1.0, -0.375, 0.875), (1.0, -0.625, 0.875), (1.0, -0.875, 0.875), (1.0, -0.875, 0.625), (1.0, -0.875, 0.375), (1.0, -0.875, 0.125), (1.0, -0.125, -0.875), (1.0, -0.375, -0.875), (1.0, -0.875, -0.125), (1.0, -0.875, -0.375), (1.0, -0.625, -0.875), (1.0, -0.875, -0.625), (1.0, -0.875, -0.875), (0.875, -1.0, 0.875), (0.875, -1.0, 0.625), (0.625, -1.0, 0.875), (0.625, -1.0, 0.625), (0.875, -1.0, 0.375), (0.875, -1.0, 0.125), (0.625, -1.0, 0.375), (0.625, -1.0, 0.125), (0.375, -1.0, 0.875), (0.375, -1.0, 0.625), (0.125, -1.0, 0.875), (0.125, -1.0, 0.625), (0.375, -1.0, 0.375), (0.375, -1.0, 0.125), (0.125, -1.0, 0.375), (0.125, -1.0, 0.125), (0.875, -1.0, -0.125), (0.875, -1.0, -0.375), (0.625, -1.0, -0.125), (0.625, -1.0, -0.375), (0.875, -1.0, -0.625), (0.875, -1.0, -0.875), (0.625, -1.0, -0.625), (0.625, -1.0, -0.875), (0.375, -1.0, -0.125), (0.375, -1.0, -0.375), (0.125, -1.0, -0.125), (0.125, -1.0, -0.375), (0.375, -1.0, -0.625), (0.375, -1.0, -0.875), (0.125, -1.0, -0.625), (0.125, -1.0, -0.875), (-0.125, -1.0, 0.875), (-0.125, -1.0, 0.625), (-0.375, -1.0, 0.875), (-0.375, -1.0, 0.625), (-0.125, -1.0, 0.375), (-0.125, -1.0, 0.125), (-0.375, -1.0, 0.375), (-0.375, -1.0, 0.125), (-0.625, -1.0, 0.875), (-0.625, -1.0, 0.625), (-0.875, -1.0, 0.875), (-0.875, -1.0, 0.625), (-0.625, -1.0, 0.375), (-0.625, -1.0, 0.125), (-0.875, -1.0, 0.375), (-0.875, -1.0, 0.125), (-0.125, -1.0, -0.125), (-0.125, -1.0, -0.375), (-0.375, -1.0, -0.125), (-0.375, -1.0, -0.375), (-0.125, -1.0, -0.625), (-0.125, -1.0, -0.875), (-0.375, -1.0, -0.625), (-0.375, -1.0, -0.875), (-0.625, -1.0, -0.125), (-0.625, -1.0, -0.375), (-0.875, -1.0, -0.125), (-0.875, -1.0, -0.375), (-0.625, -1.0, -0.625), (-0.625, -1.0, -0.875), (-0.875, -1.0, -0.625), (-0.875, -1.0, -0.875), (-1.0, -0.875, 0.875), (-1.0, -0.875, 0.625), (-1.0, -0.625, 0.875), (-1.0, -0.625, 0.625), (-1.0, -0.875, 0.375), (-1.0, -0.875, 0.125), (-1.0, -0.625, 0.375), (-1.0, -0.625, 0.125), (-1.0, -0.375, 0.875), (-1.0, -0.375, 0.625), (-1.0, -0.125, 0.875), (-1.0, -0.125, 0.625), (-1.0, -0.375, 0.375), (-1.0, -0.375, 0.125), (-1.0, -0.125, 0.375), (-1.0, -0.125, 0.125), (-1.0, -0.875, -0.125), (-1.0, -0.875, -0.375), (-1.0, -0.625, -0.125), (-1.0, -0.625, -0.375), (-1.0, -0.875, -0.625), (-1.0, -0.875, -0.875), (-1.0, -0.625, -0.625), (-1.0, -0.625, -0.875), (-1.0, -0.375, -0.125), (-1.0, -0.375, -0.375), (-1.0, -0.125, -0.125), (-1.0, -0.125, -0.375), (-1.0, -0.375, -0.625), (-1.0, -0.375, -0.875), (-1.0, -0.125, -0.625), (-1.0, -0.125, -0.875), (-1.0, 0.125, 0.875), (-1.0, 0.125, 0.625), (-1.0, 0.375, 0.875), (-1.0, 0.375, 0.625), (-1.0, 0.125, 0.375), (-1.0, 0.125, 0.125), (-1.0, 0.375, 0.375), (-1.0, 0.375, 0.125), (-1.0, 0.625, 0.875), (-1.0, 0.625, 0.625), (-1.0, 0.875, 0.875), (-1.0, 0.875, 0.625), (-1.0, 0.625, 0.375), (-1.0, 0.625, 0.125), (-1.0, 0.875, 0.375), (-1.0, 0.875, 0.125), (-1.0, 0.125, -0.125), (-1.0, 0.125, -0.375), (-1.0, 0.375, -0.125), (-1.0, 0.375, -0.375), (-1.0, 0.125, -0.625), (-1.0, 0.125, -0.875), (-1.0, 0.375, -0.625), (-1.0, 0.375, -0.875), (-1.0, 0.625, -0.125), (-1.0, 0.625, -0.375), (-1.0, 0.875, -0.125), (-1.0, 0.875, -0.375), (-1.0, 0.625, -0.625), (-1.0, 0.625, -0.875), (-1.0, 0.875, -0.625), (-1.0, 0.875, -0.875), (0.875, 1.0, -0.875), (0.875, 1.0, -0.625), (0.625, 1.0, -0.875), (0.625, 1.0, -0.625), (0.875, 1.0, -0.375), (0.875, 1.0, -0.125), (0.625, 1.0, -0.375), (0.625, 1.0, -0.125), (0.375, 1.0, -0.875), (0.375, 1.0, -0.625), (0.125, 1.0, -0.875), (0.125, 1.0, -0.625), (0.375, 1.0, -0.375), (0.375, 1.0, -0.125), (0.125, 1.0, -0.375), (0.125, 1.0, -0.125), (0.875, 1.0, 0.125), (0.875, 1.0, 0.375), (0.625, 1.0, 0.125), (0.625, 1.0, 0.375), (0.875, 1.0, 0.625), (0.875, 1.0, 0.875), (0.625, 1.0, 0.625), (0.625, 1.0, 0.875), (0.375, 1.0, 0.125), (0.375, 1.0, 0.375), (0.125, 1.0, 0.125), (0.125, 1.0, 0.375), (0.375, 1.0, 0.625), (0.375, 1.0, 0.875), (0.125, 1.0, 0.625), (0.125, 1.0, 0.875), (-0.125, 1.0, -0.875), (-0.125, 1.0, -0.625), (-0.375, 1.0, -0.875), (-0.375, 1.0, -0.625), (-0.125, 1.0, -0.375), (-0.125, 1.0, -0.125), (-0.375, 1.0, -0.375), (-0.375, 1.0, -0.125), (-0.625, 1.0, -0.875), (-0.625, 1.0, -0.625), (-0.875, 1.0, -0.875), (-0.875, 1.0, -0.625), (-0.625, 1.0, -0.375), (-0.625, 1.0, -0.125), (-0.875, 1.0, -0.375), (-0.875, 1.0, -0.125), (-0.125, 1.0, 0.125), (-0.125, 1.0, 0.375), (-0.375, 1.0, 0.125), (-0.375, 1.0, 0.375), (-0.125, 1.0, 0.625), (-0.125, 1.0, 0.875), (-0.375, 1.0, 0.625), (-0.375, 1.0, 0.875), (-0.625, 1.0, 0.125), (-0.625, 1.0, 0.375), (-0.875, 1.0, 0.125), (-0.875, 1.0, 0.375), (-0.625, 1.0, 0.625), (-0.625, 1.0, 0.875), (-0.875, 1.0, 0.625), (-0.875, 1.0, 0.875), (-0.7849, 0.875, -0.875), (-0.7849, 0.875, -0.625), (-0.7849, 0.625, -0.875), (-0.7849, 0.625, -0.625), (-0.7849, 0.875, -0.375), (-0.7849, 0.875, -0.125), (-0.7849, 0.625, -0.375), (-0.7849, 0.625, -0.125), (-0.7849, 0.375, -0.875), (-0.7849, 0.375, -0.625), (-0.7849, 0.125, -0.875), (-0.7849, 0.125, -0.625), (-0.7849, 0.375, -0.375), (-0.7849, 0.375, -0.125), (-0.7849, 0.125, -0.375), (-0.7849, 0.125, -0.125), (-0.7849, 0.875, 0.125), (-0.7849, 0.875, 0.375), (-0.7849, 0.625, 0.125), (-0.7849, 0.625, 0.375), (-0.7849, 0.875, 0.625), (-0.7849, 0.875, 0.875), (-0.7849, 0.625, 0.625), (-0.7849, 0.625, 0.875), (-0.7849, 0.375, 0.125), (-0.7849, 0.375, 0.375), (-0.7849, 0.125, 0.125), (-0.7849, 0.125, 0.375), (-0.7849, 0.375, 0.625), (-0.7849, 0.375, 0.875), (-0.7849, 0.125, 0.625), (-0.7849, 0.125, 0.875), (-0.7849, -0.125, -0.875), (-0.7849, -0.125, -0.625), (-0.7849, -0.375, -0.875), (-0.7849, -0.375, -0.625), (-0.7849, -0.125, -0.375), (-0.7849, -0.125, -0.125), (-0.7849, -0.375, -0.375), (-0.7849, -0.375, -0.125), (-0.7849, -0.625, -0.875), (-0.7849, -0.625, -0.625), (-0.7849, -0.875, -0.875), (-0.7849, -0.875, -0.625), (-0.7849, -0.625, -0.375), (-0.7849, -0.625, -0.125), (-0.7849, -0.875, -0.375), (-0.7849, -0.875, -0.125), (-0.7849, -0.125, 0.125), (-0.7849, -0.125, 0.375), (-0.7849, -0.375, 0.125), (-0.7849, -0.375, 0.375), (-0.7849, -0.125, 0.625), (-0.7849, -0.125, 0.875), (-0.7849, -0.375, 0.625), (-0.7849, -0.375, 0.875), (-0.7849, -0.625, 0.125), (-0.7849, -0.625, 0.375), (-0.7849, -0.875, 0.125), (-0.7849, -0.875, 0.375), (-0.7849, -0.625, 0.625), (-0.7849, -0.625, 0.875), (-0.7849, -0.875, 0.625), (-0.7849, -0.875, 0.875), (-0.7849, 0.875, -0.75), (-0.7849, 0.75, -0.875), (-0.7849, 0.625, -0.75), (-0.7849, 0.75, -0.625), (-0.7849, 0.875, -0.25), (-0.7849, 0.75, -0.375), (-0.7849, 0.625, -0.25), (-0.7849, 0.75, -0.125), (-0.7849, 0.375, -0.75), (-0.7849, 0.25, -0.875), (-0.7849, 0.125, -0.75), (-0.7849, 0.25, -0.625), (-0.7849, 0.375, -0.25), (-0.7849, 0.25, -0.375), (-0.7849, 0.125, -0.25), (-0.7849, 0.25, -0.125), (-0.7849, 0.875, 0.25), (-0.7849, 0.75, 0.125), (-0.7849, 0.625, 0.25), (-0.7849, 0.75, 0.375), (-0.7849, 0.875, 0.75), (-0.7849, 0.75, 0.625), (-0.7849, 0.625, 0.75), (-0.7849, 0.75, 0.875), (-0.7849, 0.375, 0.25), (-0.7849, 0.25, 0.125), (-0.7849, 0.125, 0.25), (-0.7849, 0.25, 0.375), (-0.7849, 0.375, 0.75), (-0.7849, 0.25, 0.625), (-0.7849, 0.125, 0.75), (-0.7849, 0.25, 0.875), (-0.7849, -0.125, -0.75), (-0.7849, -0.25, -0.875), (-0.7849, -0.375, -0.75), (-0.7849, -0.25, -0.625), (-0.7849, -0.125, -0.25), (-0.7849, -0.25, -0.375), (-0.7849, -0.375, -0.25), (-0.7849, -0.25, -0.125), (-0.7849, -0.625, -0.75), (-0.7849, -0.75, -0.875), (-0.7849, -0.875, -0.75), (-0.7849, -0.75, -0.625), (-0.7849, -0.625, -0.25), (-0.7849, -0.75, -0.375), (-0.7849, -0.875, -0.25), (-0.7849, -0.75, -0.125), (-0.7849, -0.125, 0.25), (-0.7849, -0.25, 0.125), (-0.7849, -0.375, 0.25), (-0.7849, -0.25, 0.375), (-0.7849, -0.125, 0.75), (-0.7849, -0.25, 0.625), (-0.7849, -0.375, 0.75), (-0.7849, -0.25, 0.875), (-0.7849, -0.625, 0.25), (-0.7849, -0.75, 0.125), (-0.7849, -0.875, 0.25), (-0.7849, -0.75, 0.375), (-0.7849, -0.625, 0.75), (-0.7849, -0.75, 0.625), (-0.7849, -0.875, 0.75), (-0.7849, -0.75, 0.875), (-0.7849, 0.625, -0.5), (-0.7849, 0.875, -0.5), (-0.7849, 0.5, -0.625), (-0.7849, 0.5, -0.875), (-0.7849, 0.375, -0.5), (-0.7849, 0.125, -0.5), (-0.7849, 0.5, -0.375), (-0.7849, 0.5, -0.125), (-0.7849, 0.625, 0.5), (-0.7849, 0.875, 0.5), (-0.7849, 0.5, 0.375), (-0.7849, 0.5, 0.125), (-0.7849, 0.375, 0.5), (-0.7849, 0.125, 0.5), (-0.7849, 0.5, 0.625), (-0.7849, 0.5, 0.875), (-0.7849, -0.375, -0.5), (-0.7849, -0.125, -0.5), (-0.7849, -0.5, -0.625), (-0.7849, -0.5, -0.875), (-0.7849, -0.625, -0.5), (-0.7849, -0.875, -0.5), (-0.7849, -0.5, -0.375), (-0.7849, -0.5, -0.125), (-0.7849, -0.375, 0.5), (-0.7849, -0.125, 0.5), (-0.7849, -0.5, 0.375), (-0.7849, -0.5, 0.125), (-0.7849, -0.625, 0.5), (-0.7849, -0.875, 0.5), (-0.7849, -0.5, 0.625), (-0.7849, -0.5, 0.875), (-0.7849, 0.375, 0.0), (-0.7849, 0.125, 0.0), (-0.7849, 0.625, 0.0), (-0.7849, 0.875, 0.0), (-0.7849, 2.608e-07, -0.375), (-0.7849, 2.459e-07, -0.125), (-0.7849, 2.757e-07, -0.625), (-0.7849, 2.906e-07, -0.875), (-0.7849, -0.375, 0.0), (-0.7849, -0.125, 0.0), (-0.7849, -0.625, 0.0), (-0.7849, -0.875, 0.0), (-0.7849, 2.161e-07, 0.375), (-0.7849, 2.31e-07, 0.125), (-0.7849, 2.012e-07, 0.625), (-0.7849, 1.863e-07, 0.875), (-0.7849, 0.75, -0.75), (-0.7849, 0.75, -0.25), (-0.7849, 0.25, -0.75), (-0.7849, 0.25, -0.25), (-0.7849, 0.75, 0.25), (-0.7849, 0.75, 0.75), (-0.7849, 0.25, 0.25), (-0.7849, 0.25, 0.75), (-0.7849, -0.25, -0.75), (-0.7849, -0.25, -0.25), (-0.7849, -0.75, -0.75), (-0.7849, -0.75, -0.25), (-0.7849, -0.25, 0.25), (-0.7849, -0.25, 0.75), (-0.7849, -0.75, 0.25), (-0.7849, -0.75, 0.75), (-0.7849, 0.75, -0.5), (-0.7849, 0.5, -0.75), (-0.7849, 0.25, -0.5), (-0.7849, 0.5, -0.25), (-0.7849, 0.75, 0.5), (-0.7849, 0.5, 0.25), (-0.7849, 0.25, 0.5), (-0.7849, 0.5, 0.75), (-0.7849, -0.25, -0.5), (-0.7849, -0.5, -0.75), (-0.7849, -0.75, -0.5), (-0.7849, -0.5, -0.25), (-0.7849, -0.25, 0.5), (-0.7849, -0.5, 0.25), (-0.7849, -0.75, 0.5), (-0.7849, -0.5, 0.75), (-0.7849, 0.25, 0.0), (-0.7849, 0.75, 0.0), (-0.7849, 2.533e-07, -0.25), (-0.7849, 2.831e-07, -0.75), (-0.7849, -0.25, 0.0), (-0.7849, -0.75, 0.0), (-0.7849, 2.235e-07, 0.25), (-0.7849, 1.937e-07, 0.75), (-0.7849, 0.5, -0.5), (-0.7849, 0.5, 0.5), (-0.7849, -0.5, -0.5), (-0.7849, -0.5, 0.5), (-0.7849, 0.5, 0.0), (-0.7849, 2.682e-07, -0.5), (-0.7849, -0.5, 0.0), (-0.7849, 2.086e-07, 0.5), (-0.7849, 2.384e-07, 0.0)], [], [(341, 1, 361, 1021), (91, 341, 1021, 686), (1021, 361, 101, 685), (686, 1021, 685, 257), (342, 91, 686, 1022), (26, 342, 1022, 519), (1022, 686, 257, 687), (519, 1022, 687, 178), (685, 101, 362, 1023), (257, 685, 1023, 688), (1023, 362, 31, 517), (688, 1023, 517, 177), (687, 257, 688, 1024), (178, 687, 1024, 520), (1024, 688, 177, 518), (520, 1024, 518, 69), (344, 26, 519, 1025), (92, 344, 1025, 690), (1025, 519, 178, 689), (690, 1025, 689, 258), (343, 92, 690, 1026), (8, 343, 1026, 437), (1026, 690, 258, 691), (437, 1026, 691, 139), (689, 178, 520, 1027), (258, 689, 1027, 692), (1027, 520, 69, 522), (692, 1027, 522, 179), (691, 258, 692, 1028), (139, 691, 1028, 438), (1028, 692, 179, 521), (438, 1028, 521, 50), (517, 31, 364, 1029), (177, 517, 1029, 694), (1029, 364, 102, 693), (694, 1029, 693, 259), (518, 177, 694, 1030), (69, 518, 1030, 524), (1030, 694, 259, 695), (524, 1030, 695, 180), (693, 102, 363, 1031), (259, 693, 1031, 696), (1031, 363, 11, 433), (696, 1031, 433, 137), (695, 259, 696, 1032), (180, 695, 1032, 523), (1032, 696, 137, 434), (523, 1032, 434, 49), (522, 69, 524, 1033), (179, 522, 1033, 698), (1033, 524, 180, 697), (698, 1033, 697, 260), (521, 179, 698, 1034), (50, 521, 1034, 440), (1034, 698, 260, 699), (440, 1034, 699, 140), (697, 180, 523, 1035), (260, 697, 1035, 700), (1035, 523, 49, 436), (700, 1035, 436, 138), (699, 260, 700, 1036), (140, 699, 1036, 439), (1036, 700, 138, 435), (439, 1036, 435, 20), (339, 8, 437, 1037), (90, 339, 1037, 702), (1037, 437, 139, 701), (702, 1037, 701, 261), (340, 90, 702, 1038), (25, 340, 1038, 527), (1038, 702, 261, 703), (527, 1038, 703, 182), (701, 139, 438, 1039), (261, 701, 1039, 704), (1039, 438, 50, 525), (704, 1039, 525, 181), (703, 261, 704, 1040), (182, 703, 1040, 528), (1040, 704, 181, 526), (528, 1040, 526, 70), (338, 25, 527, 1041), (89, 338, 1041, 706), (1041, 527, 182, 705), (706, 1041, 705, 262), (337, 89, 706, 1042), (0, 337, 1042, 345), (1042, 706, 262, 707), (345, 1042, 707, 93), (705, 182, 528, 1043), (262, 705, 1043, 708), (1043, 528, 70, 530), (708, 1043, 530, 183), (707, 262, 708, 1044), (93, 707, 1044, 346), (1044, 708, 183, 529), (346, 1044, 529, 27), (525, 50, 440, 1045), (181, 525, 1045, 710), (1045, 440, 140, 709), (710, 1045, 709, 263), (526, 181, 710, 1046), (70, 526, 1046, 532), (1046, 710, 263, 711), (532, 1046, 711, 184), (709, 140, 439, 1047), (263, 709, 1047, 712), (1047, 439, 20, 443), (712, 1047, 443, 142), (711, 263, 712, 1048), (184, 711, 1048, 531), (1048, 712, 142, 444), (531, 1048, 444, 51), (530, 70, 532, 1049), (183, 530, 1049, 714), (1049, 532, 184, 713), (714, 1049, 713, 264), (529, 183, 714, 1050), (27, 529, 1050, 348), (1050, 714, 264, 715), (348, 1050, 715, 94), (713, 184, 531, 1051), (264, 713, 1051, 716), (1051, 531, 51, 442), (716, 1051, 442, 141), (715, 264, 716, 1052), (94, 715, 1052, 347), (1052, 716, 141, 441), (347, 1052, 441, 9), (433, 11, 367, 1053), (137, 433, 1053, 718), (1053, 367, 104, 717), (718, 1053, 717, 265), (434, 137, 718, 1054), (49, 434, 1054, 535), (1054, 718, 265, 719), (535, 1054, 719, 186), (717, 104, 368, 1055), (265, 717, 1055, 720), (1055, 368, 32, 533), (720, 1055, 533, 185), (719, 265, 720, 1056), (186, 719, 1056, 536), (1056, 720, 185, 534), (536, 1056, 534, 71), (436, 49, 535, 1057), (138, 436, 1057, 722), (1057, 535, 186, 721), (722, 1057, 721, 266), (435, 138, 722, 1058), (20, 435, 1058, 447), (1058, 722, 266, 723), (447, 1058, 723, 144), (721, 186, 536, 1059), (266, 721, 1059, 724), (1059, 536, 71, 538), (724, 1059, 538, 187), (723, 266, 724, 1060), (144, 723, 1060, 448), (1060, 724, 187, 537), (448, 1060, 537, 52), (533, 32, 366, 1061), (185, 533, 1061, 726), (1061, 366, 103, 725), (726, 1061, 725, 267), (534, 185, 726, 1062), (71, 534, 1062, 540), (1062, 726, 267, 727), (540, 1062, 727, 188), (725, 103, 365, 1063), (267, 725, 1063, 728), (1063, 365, 2, 377), (728, 1063, 377, 109), (727, 267, 728, 1064), (188, 727, 1064, 539), (1064, 728, 109, 378), (539, 1064, 378, 35), (538, 71, 540, 1065), (187, 538, 1065, 730), (1065, 540, 188, 729), (730, 1065, 729, 268), (537, 187, 730, 1066), (52, 537, 1066, 446), (1066, 730, 268, 731), (446, 1066, 731, 143), (729, 188, 539, 1067), (268, 729, 1067, 732), (1067, 539, 35, 380), (732, 1067, 380, 110), (731, 268, 732, 1068), (143, 731, 1068, 445), (1068, 732, 110, 379), (445, 1068, 379, 13), (443, 20, 447, 1069), (142, 443, 1069, 734), (1069, 447, 144, 733), (734, 1069, 733, 269), (444, 142, 734, 1070), (51, 444, 1070, 543), (1070, 734, 269, 735), (543, 1070, 735, 190), (733, 144, 448, 1071), (269, 733, 1071, 736), (1071, 448, 52, 541), (736, 1071, 541, 189), (735, 269, 736, 1072), (190, 735, 1072, 544), (1072, 736, 189, 542), (544, 1072, 542, 72), (442, 51, 543, 1073), (141, 442, 1073, 738), (1073, 543, 190, 737), (738, 1073, 737, 270), (441, 141, 738, 1074), (9, 441, 1074, 352), (1074, 738, 270, 739), (352, 1074, 739, 96), (737, 190, 544, 1075), (270, 737, 1075, 740), (1075, 544, 72, 546), (740, 1075, 546, 191), (739, 270, 740, 1076), (96, 739, 1076, 351), (1076, 740, 191, 545), (351, 1076, 545, 28), (541, 52, 446, 1077), (189, 541, 1077, 742), (1077, 446, 143, 741), (742, 1077, 741, 271), (542, 189, 742, 1078), (72, 542, 1078, 548), (1078, 742, 271, 743), (548, 1078, 743, 192), (741, 143, 445, 1079), (271, 741, 1079, 744), (1079, 445, 13, 383), (744, 1079, 383, 112), (743, 271, 744, 1080), (192, 743, 1080, 547), (1080, 744, 112, 384), (547, 1080, 384, 36), (546, 72, 548, 1081), (191, 546, 1081, 746), (1081, 548, 192, 745), (746, 1081, 745, 272), (545, 191, 746, 1082), (28, 545, 1082, 350), (1082, 746, 272, 747), (350, 1082, 747, 95), (745, 192, 547, 1083), (272, 745, 1083, 748), (1083, 547, 36, 382), (748, 1083, 382, 111), (747, 272, 748, 1084), (95, 747, 1084, 349), (1084, 748, 111, 381), (349, 1084, 381, 3), (413, 7, 429, 1085), (127, 413, 1085, 750), (1085, 429, 135, 749), (750, 1085, 749, 273), (414, 127, 750, 1086), (44, 414, 1086, 551), (1086, 750, 273, 751), (551, 1086, 751, 194), (749, 135, 430, 1087), (273, 749, 1087, 752), (1087, 430, 48, 549), (752, 1087, 549, 193), (751, 273, 752, 1088), (194, 751, 1088, 552), (1088, 752, 193, 550), (552, 1088, 550, 73), (416, 44, 551, 1089), (128, 416, 1089, 754), (1089, 551, 194, 753), (754, 1089, 753, 274), (415, 128, 754, 1090), (17, 415, 1090, 453), (1090, 754, 274, 755), (453, 1090, 755, 147), (753, 194, 552, 1091), (274, 753, 1091, 756), (1091, 552, 73, 554), (756, 1091, 554, 195), (755, 274, 756, 1092), (147, 755, 1092, 454), (1092, 756, 195, 553), (454, 1092, 553, 54), (549, 48, 432, 1093), (193, 549, 1093, 758), (1093, 432, 136, 757), (758, 1093, 757, 275), (550, 193, 758, 1094), (73, 550, 1094, 556), (1094, 758, 275, 759), (556, 1094, 759, 196), (757, 136, 431, 1095), (275, 757, 1095, 760), (1095, 431, 19, 449), (760, 1095, 449, 145), (759, 275, 760, 1096), (196, 759, 1096, 555), (1096, 760, 145, 450), (555, 1096, 450, 53), (554, 73, 556, 1097), (195, 554, 1097, 762), (1097, 556, 196, 761), (762, 1097, 761, 276), (553, 195, 762, 1098), (54, 553, 1098, 456), (1098, 762, 276, 763), (456, 1098, 763, 148), (761, 196, 555, 1099), (276, 761, 1099, 764), (1099, 555, 53, 452), (764, 1099, 452, 146), (763, 276, 764, 1100), (148, 763, 1100, 455), (1100, 764, 146, 451), (455, 1100, 451, 21), (411, 17, 453, 1101), (126, 411, 1101, 766), (1101, 453, 147, 765), (766, 1101, 765, 277), (412, 126, 766, 1102), (43, 412, 1102, 559), (1102, 766, 277, 767), (559, 1102, 767, 198), (765, 147, 454, 1103), (277, 765, 1103, 768), (1103, 454, 54, 557), (768, 1103, 557, 197), (767, 277, 768, 1104), (198, 767, 1104, 560), (1104, 768, 197, 558), (560, 1104, 558, 74), (410, 43, 559, 1105), (125, 410, 1105, 770), (1105, 559, 198, 769), (770, 1105, 769, 278), (409, 125, 770, 1106), (4, 409, 1106, 401), (1106, 770, 278, 771), (401, 1106, 771, 121), (769, 198, 560, 1107), (278, 769, 1107, 772), (1107, 560, 74, 562), (772, 1107, 562, 199), (771, 278, 772, 1108), (121, 771, 1108, 402), (1108, 772, 199, 561), (402, 1108, 561, 41), (557, 54, 456, 1109), (197, 557, 1109, 774), (1109, 456, 148, 773), (774, 1109, 773, 279), (558, 197, 774, 1110), (74, 558, 1110, 564), (1110, 774, 279, 775), (564, 1110, 775, 200), (773, 148, 455, 1111), (279, 773, 1111, 776), (1111, 455, 21, 459), (776, 1111, 459, 150), (775, 279, 776, 1112), (200, 775, 1112, 563), (1112, 776, 150, 460), (563, 1112, 460, 55), (562, 74, 564, 1113), (199, 562, 1113, 778), (1113, 564, 200, 777), (778, 1113, 777, 280), (561, 199, 778, 1114), (41, 561, 1114, 404), (1114, 778, 280, 779), (404, 1114, 779, 122), (777, 200, 563, 1115), (280, 777, 1115, 780), (1115, 563, 55, 458), (780, 1115, 458, 149), (779, 280, 780, 1116), (122, 779, 1116, 403), (1116, 780, 149, 457), (403, 1116, 457, 16), (449, 19, 427, 1117), (145, 449, 1117, 782), (1117, 427, 134, 781), (782, 1117, 781, 281), (450, 145, 782, 1118), (53, 450, 1118, 567), (1118, 782, 281, 783), (567, 1118, 783, 202), (781, 134, 428, 1119), (281, 781, 1119, 784), (1119, 428, 47, 565), (784, 1119, 565, 201), (783, 281, 784, 1120), (202, 783, 1120, 568), (1120, 784, 201, 566), (568, 1120, 566, 75), (452, 53, 567, 1121), (146, 452, 1121, 786), (1121, 567, 202, 785), (786, 1121, 785, 282), (451, 146, 786, 1122), (21, 451, 1122, 463), (1122, 786, 282, 787), (463, 1122, 787, 152), (785, 202, 568, 1123), (282, 785, 1123, 788), (1123, 568, 75, 570), (788, 1123, 570, 203), (787, 282, 788, 1124), (152, 787, 1124, 464), (1124, 788, 203, 569), (464, 1124, 569, 56), (565, 47, 426, 1125), (201, 565, 1125, 790), (1125, 426, 133, 789), (790, 1125, 789, 283), (566, 201, 790, 1126), (75, 566, 1126, 572), (1126, 790, 283, 791), (572, 1126, 791, 204), (789, 133, 425, 1127), (283, 789, 1127, 792), (1127, 425, 6, 421), (792, 1127, 421, 131), (791, 283, 792, 1128), (204, 791, 1128, 571), (1128, 792, 131, 422), (571, 1128, 422, 46), (570, 75, 572, 1129), (203, 570, 1129, 794), (1129, 572, 204, 793), (794, 1129, 793, 284), (569, 203, 794, 1130), (56, 569, 1130, 462), (1130, 794, 284, 795), (462, 1130, 795, 151), (793, 204, 571, 1131), (284, 793, 1131, 796), (1131, 571, 46, 424), (796, 1131, 424, 132), (795, 284, 796, 1132), (151, 795, 1132, 461), (1132, 796, 132, 423), (461, 1132, 423, 18), (459, 21, 463, 1133), (150, 459, 1133, 798), (1133, 463, 152, 797), (798, 1133, 797, 285), (460, 150, 798, 1134), (55, 460, 1134, 575), (1134, 798, 285, 799), (575, 1134, 799, 206), (797, 152, 464, 1135), (285, 797, 1135, 800), (1135, 464, 56, 573), (800, 1135, 573, 205), (799, 285, 800, 1136), (206, 799, 1136, 576), (1136, 800, 205, 574), (576, 1136, 574, 76), (458, 55, 575, 1137), (149, 458, 1137, 802), (1137, 575, 206, 801), (802, 1137, 801, 286), (457, 149, 802, 1138), (16, 457, 1138, 407), (1138, 802, 286, 803), (407, 1138, 803, 124), (801, 206, 576, 1139), (286, 801, 1139, 804), (1139, 576, 76, 578), (804, 1139, 578, 207), (803, 286, 804, 1140), (124, 803, 1140, 408), (1140, 804, 207, 577), (408, 1140, 577, 42), (573, 56, 462, 1141), (205, 573, 1141, 806), (1141, 462, 151, 805), (806, 1141, 805, 287), (574, 205, 806, 1142), (76, 574, 1142, 580), (1142, 806, 287, 807), (580, 1142, 807, 208), (805, 151, 461, 1143), (287, 805, 1143, 808), (1143, 461, 18, 419), (808, 1143, 419, 130), (807, 287, 808, 1144), (208, 807, 1144, 579), (1144, 808, 130, 420), (579, 1144, 420, 45), (578, 76, 580, 1145), (207, 578, 1145, 810), (1145, 580, 208, 809), (810, 1145, 809, 288), (577, 207, 810, 1146), (42, 577, 1146, 406), (1146, 810, 288, 811), (406, 1146, 811, 123), (809, 208, 579, 1147), (288, 809, 1147, 812), (1147, 579, 45, 418), (812, 1147, 418, 129), (811, 288, 812, 1148), (123, 811, 1148, 405), (1148, 812, 129, 417), (405, 1148, 417, 5), (357, 4, 401, 1149), (99, 357, 1149, 814), (1149, 401, 121, 813), (358, 99, 814, 1150), (30, 358, 1150, 582), (813, 121, 402, 1151), (1151, 402, 41, 581), (360, 30, 582, 1152), (100, 360, 1152, 815), (359, 100, 815, 1153), (10, 359, 1153, 466), (581, 41, 404, 1154), (1154, 404, 122, 816), (816, 122, 403, 1155), (1155, 403, 16, 465), (355, 10, 466, 1156), (98, 355, 1156, 817), (356, 98, 817, 1157), (29, 356, 1157, 583), (354, 29, 583, 1158), (97, 354, 1158, 818), (353, 97, 818, 1159), (0, 353, 1159, 337), (337, 1159, 819, 89), (89, 819, 1160, 338), (338, 1160, 584, 25), (25, 584, 1161, 340), (340, 1161, 820, 90), (90, 820, 1162, 339), (339, 1162, 467, 8), (465, 16, 407, 1163), (1163, 407, 124, 821), (821, 124, 408, 1164), (1164, 408, 42, 585), (585, 42, 406, 1165), (1165, 406, 123, 822), (822, 123, 405, 1166), (1166, 405, 5, 373), (823, 1166, 373, 107), (1167, 823, 107, 374), (586, 1167, 374, 34), (1168, 586, 34, 376), (824, 1168, 376, 108), (1169, 824, 108, 375), (468, 1169, 375, 12), (8, 467, 1170, 343), (343, 1170, 825, 92), (92, 825, 1171, 344), (344, 1171, 587, 26), (1172, 468, 12, 371), (826, 1172, 371, 106), (1173, 826, 106, 372), (588, 1173, 372, 33), (26, 587, 1174, 342), (342, 1174, 827, 91), (1175, 588, 33, 370), (828, 1175, 370, 105), (91, 827, 1176, 341), (1176, 828, 105, 369), (341, 1176, 369, 1), (373, 5, 417, 1177), (107, 373, 1177, 830), (1177, 417, 129, 829), (830, 1177, 829, 289), (374, 107, 830, 1178), (34, 374, 1178, 591), (1178, 830, 289, 831), (591, 1178, 831, 210), (829, 129, 418, 1179), (289, 829, 1179, 832), (1179, 418, 45, 589), (832, 1179, 589, 209), (831, 289, 832, 1180), (210, 831, 1180, 592), (1180, 832, 209, 590), (592, 1180, 590, 77), (376, 34, 591, 1181), (108, 376, 1181, 834), (1181, 591, 210, 833), (834, 1181, 833, 290), (375, 108, 834, 1182), (12, 375, 1182, 473), (1182, 834, 290, 835), (473, 1182, 835, 155), (833, 210, 592, 1183), (290, 833, 1183, 836), (1183, 592, 77, 594), (836, 1183, 594, 211), (835, 290, 836, 1184), (155, 835, 1184, 474), (1184, 836, 211, 593), (474, 1184, 593, 58), (589, 45, 420, 1185), (209, 589, 1185, 838), (1185, 420, 130, 837), (838, 1185, 837, 291), (590, 209, 838, 1186), (77, 590, 1186, 596), (1186, 838, 291, 839), (596, 1186, 839, 212), (837, 130, 419, 1187), (291, 837, 1187, 840), (1187, 419, 18, 469), (840, 1187, 469, 153), (839, 291, 840, 1188), (212, 839, 1188, 595), (1188, 840, 153, 470), (595, 1188, 470, 57), (594, 77, 596, 1189), (211, 594, 1189, 842), (1189, 596, 212, 841), (842, 1189, 841, 292), (593, 211, 842, 1190), (58, 593, 1190, 476), (1190, 842, 292, 843), (476, 1190, 843, 156), (841, 212, 595, 1191), (292, 841, 1191, 844), (1191, 595, 57, 472), (844, 1191, 472, 154), (843, 292, 844, 1192), (156, 843, 1192, 475), (1192, 844, 154, 471), (475, 1192, 471, 22), (371, 12, 473, 1193), (106, 371, 1193, 846), (1193, 473, 155, 845), (846, 1193, 845, 293), (372, 106, 846, 1194), (33, 372, 1194, 599), (1194, 846, 293, 847), (599, 1194, 847, 214), (845, 155, 474, 1195), (293, 845, 1195, 848), (1195, 474, 58, 597), (848, 1195, 597, 213), (847, 293, 848, 1196), (214, 847, 1196, 600), (1196, 848, 213, 598), (600, 1196, 598, 78), (370, 33, 599, 1197), (105, 370, 1197, 850), (1197, 599, 214, 849), (850, 1197, 849, 294), (369, 105, 850, 1198), (1, 369, 1198, 361), (1198, 850, 294, 851), (361, 1198, 851, 101), (849, 214, 600, 1199), (294, 849, 1199, 852), (1199, 600, 78, 602), (852, 1199, 602, 215), (851, 294, 852, 1200), (101, 851, 1200, 362), (1200, 852, 215, 601), (362, 1200, 601, 31), (597, 58, 476, 1201), (213, 597, 1201, 854), (1201, 476, 156, 853), (854, 1201, 853, 295), (598, 213, 854, 1202), (78, 598, 1202, 604), (1202, 854, 295, 855), (604, 1202, 855, 216), (853, 156, 475, 1203), (295, 853, 1203, 856), (1203, 475, 22, 479), (856, 1203, 479, 158), (855, 295, 856, 1204), (216, 855, 1204, 603), (1204, 856, 158, 480), (603, 1204, 480, 59), (602, 78, 604, 1205), (215, 602, 1205, 858), (1205, 604, 216, 857), (858, 1205, 857, 296), (601, 215, 858, 1206), (31, 601, 1206, 364), (1206, 858, 296, 859), (364, 1206, 859, 102), (857, 216, 603, 1207), (296, 857, 1207, 860), (1207, 603, 59, 478), (860, 1207, 478, 157), (859, 296, 860, 1208), (102, 859, 1208, 363), (1208, 860, 157, 477), (363, 1208, 477, 11), (469, 18, 423, 1209), (153, 469, 1209, 862), (1209, 423, 132, 861), (862, 1209, 861, 297), (470, 153, 862, 1210), (57, 470, 1210, 607), (1210, 862, 297, 863), (607, 1210, 863, 218), (861, 132, 424, 1211), (297, 861, 1211, 864), (1211, 424, 46, 605), (864, 1211, 605, 217), (863, 297, 864, 1212), (218, 863, 1212, 608), (1212, 864, 217, 606), (608, 1212, 606, 79), (472, 57, 607, 1213), (154, 472, 1213, 866), (1213, 607, 218, 865), (866, 1213, 865, 298), (471, 154, 866, 1214), (22, 471, 1214, 483), (1214, 866, 298, 867), (483, 1214, 867, 160), (865, 218, 608, 1215), (298, 865, 1215, 868), (1215, 608, 79, 610), (868, 1215, 610, 219), (867, 298, 868, 1216), (160, 867, 1216, 484), (1216, 868, 219, 609), (484, 1216, 609, 60), (605, 46, 422, 1217), (217, 605, 1217, 870), (1217, 422, 131, 869), (870, 1217, 869, 299), (606, 217, 870, 1218), (79, 606, 1218, 612), (1218, 870, 299, 871), (612, 1218, 871, 220), (869, 131, 421, 1219), (299, 869, 1219, 872), (1219, 421, 6, 389), (872, 1219, 389, 115), (871, 299, 872, 1220), (220, 871, 1220, 611), (1220, 872, 115, 390), (611, 1220, 390, 38), (610, 79, 612, 1221), (219, 610, 1221, 874), (1221, 612, 220, 873), (874, 1221, 873, 300), (609, 219, 874, 1222), (60, 609, 1222, 482), (1222, 874, 300, 875), (482, 1222, 875, 159), (873, 220, 611, 1223), (300, 873, 1223, 876), (1223, 611, 38, 392), (876, 1223, 392, 116), (875, 300, 876, 1224), (159, 875, 1224, 481), (1224, 876, 116, 391), (481, 1224, 391, 14), (479, 22, 483, 1225), (158, 479, 1225, 878), (1225, 483, 160, 877), (878, 1225, 877, 301), (480, 158, 878, 1226), (59, 480, 1226, 615), (1226, 878, 301, 879), (615, 1226, 879, 222), (877, 160, 484, 1227), (301, 877, 1227, 880), (1227, 484, 60, 613), (880, 1227, 613, 221), (879, 301, 880, 1228), (222, 879, 1228, 616), (1228, 880, 221, 614), (616, 1228, 614, 80), (478, 59, 615, 1229), (157, 478, 1229, 882), (1229, 615, 222, 881), (882, 1229, 881, 302), (477, 157, 882, 1230), (11, 477, 1230, 367), (1230, 882, 302, 883), (367, 1230, 883, 104), (881, 222, 616, 1231), (302, 881, 1231, 884), (1231, 616, 80, 618), (884, 1231, 618, 223), (883, 302, 884, 1232), (104, 883, 1232, 368), (1232, 884, 223, 617), (368, 1232, 617, 32), (613, 60, 482, 1233), (221, 613, 1233, 886), (1233, 482, 159, 885), (886, 1233, 885, 303), (614, 221, 886, 1234), (80, 614, 1234, 620), (1234, 886, 303, 887), (620, 1234, 887, 224), (885, 159, 481, 1235), (303, 885, 1235, 888), (1235, 481, 14, 387), (888, 1235, 387, 114), (887, 303, 888, 1236), (224, 887, 1236, 619), (1236, 888, 114, 388), (619, 1236, 388, 37), (618, 80, 620, 1237), (223, 618, 1237, 890), (1237, 620, 224, 889), (890, 1237, 889, 304), (617, 223, 890, 1238), (32, 617, 1238, 366), (1238, 890, 304, 891), (366, 1238, 891, 103), (889, 224, 619, 1239), (304, 889, 1239, 892), (1239, 619, 37, 386), (892, 1239, 386, 113), (891, 304, 892, 1240), (103, 891, 1240, 365), (1240, 892, 113, 385), (365, 1240, 385, 2), (389, 6, 425, 1241), (115, 389, 1241, 894), (1241, 425, 133, 893), (894, 1241, 893, 305), (390, 115, 894, 1242), (38, 390, 1242, 623), (1242, 894, 305, 895), (623, 1242, 895, 226), (893, 133, 426, 1243), (305, 893, 1243, 896), (1243, 426, 47, 621), (896, 1243, 621, 225), (895, 305, 896, 1244), (226, 895, 1244, 624), (1244, 896, 225, 622), (624, 1244, 622, 81), (392, 38, 623, 1245), (116, 392, 1245, 898), (1245, 623, 226, 897), (898, 1245, 897, 306), (391, 116, 898, 1246), (14, 391, 1246, 489), (1246, 898, 306, 899), (489, 1246, 899, 163), (897, 226, 624, 1247), (306, 897, 1247, 900), (1247, 624, 81, 626), (900, 1247, 626, 227), (899, 306, 900, 1248), (163, 899, 1248, 490), (1248, 900, 227, 625), (490, 1248, 625, 62), (621, 47, 428, 1249), (225, 621, 1249, 902), (1249, 428, 134, 901), (902, 1249, 901, 307), (622, 225, 902, 1250), (81, 622, 1250, 628), (1250, 902, 307, 903), (628, 1250, 903, 228), (901, 134, 427, 1251), (307, 901, 1251, 904), (1251, 427, 19, 485), (904, 1251, 485, 161), (903, 307, 904, 1252), (228, 903, 1252, 627), (1252, 904, 161, 486), (627, 1252, 486, 61), (626, 81, 628, 1253), (227, 626, 1253, 906), (1253, 628, 228, 905), (906, 1253, 905, 308), (625, 227, 906, 1254), (62, 625, 1254, 492), (1254, 906, 308, 907), (492, 1254, 907, 164), (905, 228, 627, 1255), (308, 905, 1255, 908), (1255, 627, 61, 488), (908, 1255, 488, 162), (907, 308, 908, 1256), (164, 907, 1256, 491), (1256, 908, 162, 487), (491, 1256, 487, 23), (387, 14, 489, 1257), (114, 387, 1257, 910), (1257, 489, 163, 909), (910, 1257, 909, 309), (388, 114, 910, 1258), (37, 388, 1258, 631), (1258, 910, 309, 911), (631, 1258, 911, 230), (909, 163, 490, 1259), (309, 909, 1259, 912), (1259, 490, 62, 629), (912, 1259, 629, 229), (911, 309, 912, 1260), (230, 911, 1260, 632), (1260, 912, 229, 630), (632, 1260, 630, 82), (386, 37, 631, 1261), (113, 386, 1261, 914), (1261, 631, 230, 913), (914, 1261, 913, 310), (385, 113, 914, 1262), (2, 385, 1262, 377), (1262, 914, 310, 915), (377, 1262, 915, 109), (913, 230, 632, 1263), (310, 913, 1263, 916), (1263, 632, 82, 634), (916, 1263, 634, 231), (915, 310, 916, 1264), (109, 915, 1264, 378), (1264, 916, 231, 633), (378, 1264, 633, 35), (629, 62, 492, 1265), (229, 629, 1265, 918), (1265, 492, 164, 917), (918, 1265, 917, 311), (630, 229, 918, 1266), (82, 630, 1266, 636), (1266, 918, 311, 919), (636, 1266, 919, 232), (917, 164, 491, 1267), (311, 917, 1267, 920), (1267, 491, 23, 495), (920, 1267, 495, 166), (919, 311, 920, 1268), (232, 919, 1268, 635), (1268, 920, 166, 496), (635, 1268, 496, 63), (634, 82, 636, 1269), (231, 634, 1269, 922), (1269, 636, 232, 921), (922, 1269, 921, 312), (633, 231, 922, 1270), (35, 633, 1270, 380), (1270, 922, 312, 923), (380, 1270, 923, 110), (921, 232, 635, 1271), (312, 921, 1271, 924), (1271, 635, 63, 494), (924, 1271, 494, 165), (923, 312, 924, 1272), (110, 923, 1272, 379), (1272, 924, 165, 493), (379, 1272, 493, 13), (485, 19, 431, 1273), (161, 485, 1273, 926), (1273, 431, 136, 925), (926, 1273, 925, 313), (486, 161, 926, 1274), (61, 486, 1274, 639), (1274, 926, 313, 927), (639, 1274, 927, 234), (925, 136, 432, 1275), (313, 925, 1275, 928), (1275, 432, 48, 637), (928, 1275, 637, 233), (927, 313, 928, 1276), (234, 927, 1276, 640), (1276, 928, 233, 638), (640, 1276, 638, 83), (488, 61, 639, 1277), (162, 488, 1277, 930), (1277, 639, 234, 929), (930, 1277, 929, 314), (487, 162, 930, 1278), (23, 487, 1278, 499), (1278, 930, 314, 931), (499, 1278, 931, 168), (929, 234, 640, 1279), (314, 929, 1279, 932), (1279, 640, 83, 642), (932, 1279, 642, 235), (931, 314, 932, 1280), (168, 931, 1280, 500), (1280, 932, 235, 641), (500, 1280, 641, 64), (637, 48, 430, 1281), (233, 637, 1281, 934), (1281, 430, 135, 933), (934, 1281, 933, 315), (638, 233, 934, 1282), (83, 638, 1282, 644), (1282, 934, 315, 935), (644, 1282, 935, 236), (933, 135, 429, 1283), (315, 933, 1283, 936), (1283, 429, 7, 397), (936, 1283, 397, 119), (935, 315, 936, 1284), (236, 935, 1284, 643), (1284, 936, 119, 398), (643, 1284, 398, 40), (642, 83, 644, 1285), (235, 642, 1285, 938), (1285, 644, 236, 937), (938, 1285, 937, 316), (641, 235, 938, 1286), (64, 641, 1286, 498), (1286, 938, 316, 939), (498, 1286, 939, 167), (937, 236, 643, 1287), (316, 937, 1287, 940), (1287, 643, 40, 400), (940, 1287, 400, 120), (939, 316, 940, 1288), (167, 939, 1288, 497), (1288, 940, 120, 399), (497, 1288, 399, 15), (495, 23, 499, 1289), (166, 495, 1289, 942), (1289, 499, 168, 941), (942, 1289, 941, 317), (496, 166, 942, 1290), (63, 496, 1290, 647), (1290, 942, 317, 943), (647, 1290, 943, 238), (941, 168, 500, 1291), (317, 941, 1291, 944), (1291, 500, 64, 645), (944, 1291, 645, 237), (943, 317, 944, 1292), (238, 943, 1292, 648), (1292, 944, 237, 646), (648, 1292, 646, 84), (494, 63, 647, 1293), (165, 494, 1293, 946), (1293, 647, 238, 945), (946, 1293, 945, 318), (493, 165, 946, 1294), (13, 493, 1294, 383), (1294, 946, 318, 947), (383, 1294, 947, 112), (945, 238, 648, 1295), (318, 945, 1295, 948), (1295, 648, 84, 650), (948, 1295, 650, 239), (947, 318, 948, 1296), (112, 947, 1296, 384), (1296, 948, 239, 649), (384, 1296, 649, 36), (645, 64, 498, 1297), (237, 645, 1297, 950), (1297, 498, 167, 949), (950, 1297, 949, 319), (646, 237, 950, 1298), (84, 646, 1298, 652), (1298, 950, 319, 951), (652, 1298, 951, 240), (949, 167, 497, 1299), (319, 949, 1299, 952), (1299, 497, 15, 395), (952, 1299, 395, 118), (951, 319, 952, 1300), (240, 951, 1300, 651), (1300, 952, 118, 396), (651, 1300, 396, 39), (650, 84, 652, 1301), (239, 650, 1301, 954), (1301, 652, 240, 953), (954, 1301, 953, 320), (649, 239, 954, 1302), (36, 649, 1302, 382), (1302, 954, 320, 955), (382, 1302, 955, 111), (953, 240, 651, 1303), (320, 953, 1303, 956), (1303, 651, 39, 394), (956, 1303, 394, 117), (955, 320, 956, 1304), (111, 955, 1304, 381), (1304, 956, 117, 393), (381, 1304, 393, 3), (353, 0, 345, 1305), (97, 353, 1305, 958), (1305, 345, 93, 957), (958, 1305, 957, 321), (354, 97, 958, 1306), (29, 354, 1306, 655), (1306, 958, 321, 959), (655, 1306, 959, 242), (957, 93, 346, 1307), (321, 957, 1307, 960), (1307, 346, 27, 653), (960, 1307, 653, 241), (959, 321, 960, 1308), (242, 959, 1308, 656), (1308, 960, 241, 654), (656, 1308, 654, 85), (356, 29, 655, 1309), (98, 356, 1309, 962), (1309, 655, 242, 961), (962, 1309, 961, 322), (355, 98, 962, 1310), (10, 355, 1310, 505), (1310, 962, 322, 963), (505, 1310, 963, 171), (961, 242, 656, 1311), (322, 961, 1311, 964), (1311, 656, 85, 658), (964, 1311, 658, 243), (963, 322, 964, 1312), (171, 963, 1312, 506), (1312, 964, 243, 657), (506, 1312, 657, 66), (653, 27, 348, 1313), (241, 653, 1313, 966), (1313, 348, 94, 965), (966, 1313, 965, 323), (654, 241, 966, 1314), (85, 654, 1314, 660), (1314, 966, 323, 967), (660, 1314, 967, 244), (965, 94, 347, 1315), (323, 965, 1315, 968), (1315, 347, 9, 501), (968, 1315, 501, 169), (967, 323, 968, 1316), (244, 967, 1316, 659), (1316, 968, 169, 502), (659, 1316, 502, 65), (658, 85, 660, 1317), (243, 658, 1317, 970), (1317, 660, 244, 969), (970, 1317, 969, 324), (657, 243, 970, 1318), (66, 657, 1318, 508), (1318, 970, 324, 971), (508, 1318, 971, 172), (969, 244, 659, 1319), (324, 969, 1319, 972), (1319, 659, 65, 504), (972, 1319, 504, 170), (971, 324, 972, 1320), (172, 971, 1320, 507), (1320, 972, 170, 503), (507, 1320, 503, 24), (359, 10, 505, 1321), (100, 359, 1321, 974), (1321, 505, 171, 973), (974, 1321, 973, 325), (360, 100, 974, 1322), (30, 360, 1322, 663), (1322, 974, 325, 975), (663, 1322, 975, 246), (973, 171, 506, 1323), (325, 973, 1323, 976), (1323, 506, 66, 661), (976, 1323, 661, 245), (975, 325, 976, 1324), (246, 975, 1324, 664), (1324, 976, 245, 662), (664, 1324, 662, 86), (358, 30, 663, 1325), (99, 358, 1325, 978), (1325, 663, 246, 977), (978, 1325, 977, 326), (357, 99, 978, 1326), (4, 357, 1326, 409), (1326, 978, 326, 979), (409, 1326, 979, 125), (977, 246, 664, 1327), (326, 977, 1327, 980), (1327, 664, 86, 666), (980, 1327, 666, 247), (979, 326, 980, 1328), (125, 979, 1328, 410), (1328, 980, 247, 665), (410, 1328, 665, 43), (661, 66, 508, 1329), (245, 661, 1329, 982), (1329, 508, 172, 981), (982, 1329, 981, 327), (662, 245, 982, 1330), (86, 662, 1330, 668), (1330, 982, 327, 983), (668, 1330, 983, 248), (981, 172, 507, 1331), (327, 981, 1331, 984), (1331, 507, 24, 511), (984, 1331, 511, 174), (983, 327, 984, 1332), (248, 983, 1332, 667), (1332, 984, 174, 512), (667, 1332, 512, 67), (666, 86, 668, 1333), (247, 666, 1333, 986), (1333, 668, 248, 985), (986, 1333, 985, 328), (665, 247, 986, 1334), (43, 665, 1334, 412), (1334, 986, 328, 987), (412, 1334, 987, 126), (985, 248, 667, 1335), (328, 985, 1335, 988), (1335, 667, 67, 510), (988, 1335, 510, 173), (987, 328, 988, 1336), (126, 987, 1336, 411), (1336, 988, 173, 509), (411, 1336, 509, 17), (501, 9, 352, 1337), (169, 501, 1337, 990), (1337, 352, 96, 989), (990, 1337, 989, 329), (502, 169, 990, 1338), (65, 502, 1338, 671), (1338, 990, 329, 991), (671, 1338, 991, 250), (989, 96, 351, 1339), (329, 989, 1339, 992), (1339, 351, 28, 669), (992, 1339, 669, 249), (991, 329, 992, 1340), (250, 991, 1340, 672), (1340, 992, 249, 670), (672, 1340, 670, 87), (504, 65, 671, 1341), (170, 504, 1341, 994), (1341, 671, 250, 993), (994, 1341, 993, 330), (503, 170, 994, 1342), (24, 503, 1342, 515), (1342, 994, 330, 995), (515, 1342, 995, 176), (993, 250, 672, 1343), (330, 993, 1343, 996), (1343, 672, 87, 674), (996, 1343, 674, 251), (995, 330, 996, 1344), (176, 995, 1344, 516), (1344, 996, 251, 673), (516, 1344, 673, 68), (669, 28, 350, 1345), (249, 669, 1345, 998), (1345, 350, 95, 997), (998, 1345, 997, 331), (670, 249, 998, 1346), (87, 670, 1346, 676), (1346, 998, 331, 999), (676, 1346, 999, 252), (997, 95, 349, 1347), (331, 997, 1347, 1000), (1347, 349, 3, 393), (1000, 1347, 393, 117), (999, 331, 1000, 1348), (252, 999, 1348, 675), (1348, 1000, 117, 394), (675, 1348, 394, 39), (674, 87, 676, 1349), (251, 674, 1349, 1002), (1349, 676, 252, 1001), (1002, 1349, 1001, 332), (673, 251, 1002, 1350), (68, 673, 1350, 514), (1350, 1002, 332, 1003), (514, 1350, 1003, 175), (1001, 252, 675, 1351), (332, 1001, 1351, 1004), (1351, 675, 39, 396), (1004, 1351, 396, 118), (1003, 332, 1004, 1352), (175, 1003, 1352, 513), (1352, 1004, 118, 395), (513, 1352, 395, 15), (511, 24, 515, 1353), (174, 511, 1353, 1006), (1353, 515, 176, 1005), (1006, 1353, 1005, 333), (512, 174, 1006, 1354), (67, 512, 1354, 679), (1354, 1006, 333, 1007), (679, 1354, 1007, 254), (1005, 176, 516, 1355), (333, 1005, 1355, 1008), (1355, 516, 68, 677), (1008, 1355, 677, 253), (1007, 333, 1008, 1356), (254, 1007, 1356, 680), (1356, 1008, 253, 678), (680, 1356, 678, 88), (510, 67, 679, 1357), (173, 510, 1357, 1010), (1357, 679, 254, 1009), (1010, 1357, 1009, 334), (509, 173, 1010, 1358), (17, 509, 1358, 415), (1358, 1010, 334, 1011), (415, 1358, 1011, 128), (1009, 254, 680, 1359), (334, 1009, 1359, 1012), (1359, 680, 88, 682), (1012, 1359, 682, 255), (1011, 334, 1012, 1360), (128, 1011, 1360, 416), (1360, 1012, 255, 681), (416, 1360, 681, 44), (677, 68, 514, 1361), (253, 677, 1361, 1014), (1361, 514, 175, 1013), (1014, 1361, 1013, 335), (678, 253, 1014, 1362), (88, 678, 1362, 684), (1362, 1014, 335, 1015), (684, 1362, 1015, 256), (1013, 175, 513, 1363), (335, 1013, 1363, 1016), (1363, 513, 15, 399), (1016, 1363, 399, 120), (1015, 335, 1016, 1364), (256, 1015, 1364, 683), (1364, 1016, 120, 400), (683, 1364, 400, 40), (682, 88, 684, 1365), (255, 682, 1365, 1018), (1365, 684, 256, 1017), (1018, 1365, 1017, 336), (681, 255, 1018, 1366), (44, 681, 1366, 414), (1366, 1018, 336, 1019), (414, 1366, 1019, 127), (1017, 256, 683, 1367), (336, 1017, 1367, 1020), (1367, 683, 40, 398), (1020, 1367, 398, 119), (1019, 336, 1020, 1368), (127, 1019, 1368, 413), (1368, 1020, 119, 397), (413, 1368, 397, 7), (1166, 1176, 1262, 1241), (1149, 1166, 1241, 1283), (1149, 1283, 1304, 1159), (1159, 1304, 1262, 1176), (1434, 1369, 1433, 1545), (1545, 1433, 1370, 1436), (1436, 1370, 1498, 1561), (1371, 1434, 1545, 1435), (1500, 1371, 1435, 1562), (1435, 1545, 1436, 1372), (1372, 1436, 1561, 1497), (1562, 1435, 1372, 1499), (1499, 1372, 1497, 1585), (1561, 1498, 1373, 1438), (1438, 1373, 1437, 1546), (1546, 1437, 1374, 1440), (1440, 1374, 1532, 1578), (1497, 1561, 1438, 1375), (1375, 1438, 1546, 1439), (1585, 1497, 1375, 1503), (1503, 1375, 1439, 1564), (1439, 1546, 1440, 1376), (1376, 1440, 1578, 1531), (1564, 1439, 1376, 1504), (1504, 1376, 1531, 1589), (1377, 1500, 1562, 1441), (1442, 1377, 1441, 1547), (1441, 1562, 1499, 1378), (1378, 1499, 1585, 1501), (1547, 1441, 1378, 1444), (1444, 1378, 1501, 1563), (1379, 1442, 1547, 1443), (1536, 1379, 1443, 1580), (1443, 1547, 1444, 1380), (1380, 1444, 1563, 1502), (1580, 1443, 1380, 1535), (1535, 1380, 1502, 1590), (1501, 1585, 1503, 1381), (1381, 1503, 1564, 1445), (1563, 1501, 1381, 1446), (1446, 1381, 1445, 1548), (1445, 1564, 1504, 1382), (1382, 1504, 1589, 1529), (1548, 1445, 1382, 1448), (1448, 1382, 1529, 1577), (1502, 1563, 1446, 1383), (1383, 1446, 1548, 1447), (1590, 1502, 1383, 1533), (1533, 1383, 1447, 1579), (1447, 1548, 1448, 1384), (1384, 1448, 1577, 1530), (1579, 1447, 1384, 1534), (1534, 1384, 1530, 1593), (1578, 1532, 1385, 1450), (1450, 1385, 1449, 1549), (1549, 1449, 1386, 1452), (1452, 1386, 1506, 1565), (1531, 1578, 1450, 1387), (1387, 1450, 1549, 1451), (1589, 1531, 1387, 1508), (1508, 1387, 1451, 1566), (1451, 1549, 1452, 1388), (1388, 1452, 1565, 1505), (1566, 1451, 1388, 1507), (1507, 1388, 1505, 1586), (1565, 1506, 1389, 1454), (1454, 1389, 1453, 1550), (1550, 1453, 1390, 1456), (1505, 1565, 1454, 1391), (1391, 1454, 1550, 1455), (1586, 1505, 1391, 1511), (1511, 1391, 1455, 1568), (1455, 1550, 1456, 1392), (1568, 1455, 1392, 1512), (1529, 1589, 1508, 1393), (1393, 1508, 1566, 1457), (1577, 1529, 1393, 1458), (1458, 1393, 1457, 1551), (1457, 1566, 1507, 1394), (1394, 1507, 1586, 1509), (1551, 1457, 1394, 1460), (1460, 1394, 1509, 1567), (1530, 1577, 1458, 1395), (1395, 1458, 1551, 1459), (1593, 1530, 1395, 1542), (1542, 1395, 1459, 1583), (1459, 1551, 1460, 1396), (1396, 1460, 1567, 1510), (1583, 1459, 1396, 1541), (1541, 1396, 1510, 1592), (1509, 1586, 1511, 1397), (1397, 1511, 1568, 1461), (1567, 1509, 1397, 1462), (1462, 1397, 1461, 1552), (1461, 1568, 1512, 1398), (1552, 1461, 1398, 1464), (1510, 1567, 1462, 1399), (1399, 1462, 1552, 1463), (1592, 1510, 1399, 1543), (1543, 1399, 1463, 1584), (1463, 1552, 1464, 1400), (1584, 1463, 1400, 1544), (1401, 1536, 1580, 1465), (1466, 1401, 1465, 1553), (1465, 1580, 1535, 1402), (1402, 1535, 1590, 1514), (1553, 1465, 1402, 1468), (1468, 1402, 1514, 1569), (1403, 1466, 1553, 1467), (1516, 1403, 1467, 1570), (1467, 1553, 1468, 1404), (1404, 1468, 1569, 1513), (1570, 1467, 1404, 1515), (1515, 1404, 1513, 1587), (1514, 1590, 1533, 1405), (1405, 1533, 1579, 1469), (1569, 1514, 1405, 1470), (1470, 1405, 1469, 1554), (1469, 1579, 1534, 1406), (1406, 1534, 1593, 1538), (1554, 1469, 1406, 1472), (1472, 1406, 1538, 1581), (1513, 1569, 1470, 1407), (1407, 1470, 1554, 1471), (1587, 1513, 1407, 1519), (1519, 1407, 1471, 1572), (1471, 1554, 1472, 1408), (1408, 1472, 1581, 1537), (1572, 1471, 1408, 1520), (1520, 1408, 1537, 1591), (1409, 1516, 1570, 1473), (1474, 1409, 1473, 1555), (1473, 1570, 1515, 1410), (1410, 1515, 1587, 1517), (1555, 1473, 1410, 1476), (1476, 1410, 1517, 1571), (1411, 1474, 1555, 1475), (1475, 1555, 1476, 1412), (1412, 1476, 1571, 1518), (1517, 1587, 1519, 1413), (1413, 1519, 1572, 1477), (1571, 1517, 1413, 1478), (1478, 1413, 1477, 1556), (1477, 1572, 1520, 1414), (1414, 1520, 1591, 1539), (1556, 1477, 1414, 1480), (1480, 1414, 1539, 1582), (1518, 1571, 1478, 1415), (1415, 1478, 1556, 1479), (1479, 1556, 1480, 1416), (1416, 1480, 1582, 1540), (1538, 1593, 1542, 1417), (1417, 1542, 1583, 1481), (1581, 1538, 1417, 1482), (1482, 1417, 1481, 1557), (1481, 1583, 1541, 1418), (1418, 1541, 1592, 1522), (1557, 1481, 1418, 1484), (1484, 1418, 1522, 1573), (1537, 1581, 1482, 1419), (1419, 1482, 1557, 1483), (1591, 1537, 1419, 1524), (1524, 1419, 1483, 1574), (1483, 1557, 1484, 1420), (1420, 1484, 1573, 1521), (1574, 1483, 1420, 1523), (1523, 1420, 1521, 1588), (1522, 1592, 1543, 1421), (1421, 1543, 1584, 1485), (1573, 1522, 1421, 1486), (1486, 1421, 1485, 1558), (1485, 1584, 1544, 1422), (1558, 1485, 1422, 1488), (1521, 1573, 1486, 1423), (1423, 1486, 1558, 1487), (1588, 1521, 1423, 1527), (1527, 1423, 1487, 1576), (1487, 1558, 1488, 1424), (1576, 1487, 1424, 1528), (1539, 1591, 1524, 1425), (1425, 1524, 1574, 1489), (1582, 1539, 1425, 1490), (1490, 1425, 1489, 1559), (1489, 1574, 1523, 1426), (1426, 1523, 1588, 1525), (1559, 1489, 1426, 1492), (1492, 1426, 1525, 1575), (1540, 1582, 1490, 1427), (1427, 1490, 1559, 1491), (1491, 1559, 1492, 1428), (1428, 1492, 1575, 1526), (1525, 1588, 1527, 1429), (1429, 1527, 1576, 1493), (1575, 1525, 1429, 1494), (1494, 1429, 1493, 1560), (1493, 1576, 1528, 1430), (1560, 1493, 1430, 1496), (1526, 1575, 1494, 1431), (1431, 1494, 1560, 1495), (1495, 1560, 1496, 1432)])
me_cube.materials.append(mat_material)
me_cube.use_remesh_preserve_volume = False
me_cube.use_remesh_preserve_attributes = False
me_cube.use_mirror_vertex_groups = False
me_cube.update()

# ---- objects
ob_cube = bpy.data.objects.new('Cube', me_cube)
ob_lamp = bpy.data.objects.new('Lamp', light_lamp)
ob_camera = bpy.data.objects.new('Camera', cam_camera)

# ---- transforms, parenting, visibility, modifiers, constraints
ob_cube.location = (0.0, 0.0, 0.0)
ob_cube.scale = (0.6718, 1.0, 1.0)
ob_cube.lock_rotations_4d = False
ob_cube.empty_display_type = 'ARROWS'
ob_cube.lineart.crease_threshold = 0.0
ob_lamp.location = (4.076, 1.005, 5.904)
ob_lamp.rotation_euler = (0.6503, 0.05522, 1.866)
ob_lamp.lock_rotations_4d = False
ob_lamp.empty_display_type = 'ARROWS'
ob_lamp.color = (0.0, 0.0, 0.0, 0.0)
ob_lamp.lineart.crease_threshold = 0.0
ob_camera.location = (7.481, -6.508, 5.344)
ob_camera.rotation_euler = (1.109, 0.01082, 0.8149)
ob_camera.lock_rotations_4d = False
ob_camera.empty_display_type = 'ARROWS'
ob_camera.color = (0.0, 0.0, 0.0, 0.0)
ob_camera.display_type = 'WIRE'
ob_camera.lineart.crease_threshold = 0.0

# ---- collection membership
col_collection_1.objects.link(ob_cube)
col_collection_1.objects.link(ob_lamp)
col_collection_1.objects.link(ob_camera)

# ---- scene / render settings (as saved in the file)
scene.camera = ob_camera
scene.frame_start = 1; scene.frame_end = 250; scene.frame_set(1)
scene.render.engine = 'BLENDER_EEVEE_NEXT'
scene.render.image_settings.color_mode = 'RGB'
scene.render.image_settings.compression = 90
scene.render.resolution_percentage = 50
scene.render.dither_intensity = 0.0
scene.render.bake_margin = 2
scene.render.bake_bias = 0.0
scene.cycles.use_denoising = False
scene.cycles.samples = 10
scene.cycles.sampling_pattern = 'TABULATED_SOBOL'
scene.cycles.light_sampling_threshold = 0.0
scene.cycles.use_adaptive_sampling = False
scene.cycles.use_light_tree = False
scene.cycles.blur_glossy = 0.0
scene.cycles.volume_bounces = 1
scene.cycles.pixel_filter_type = 'GAUSSIAN'
scene.cycles.sample_clamp_indirect = 0.0
scene.view_settings.view_transform = 'Standard'
bpy.context.view_layer.update()
